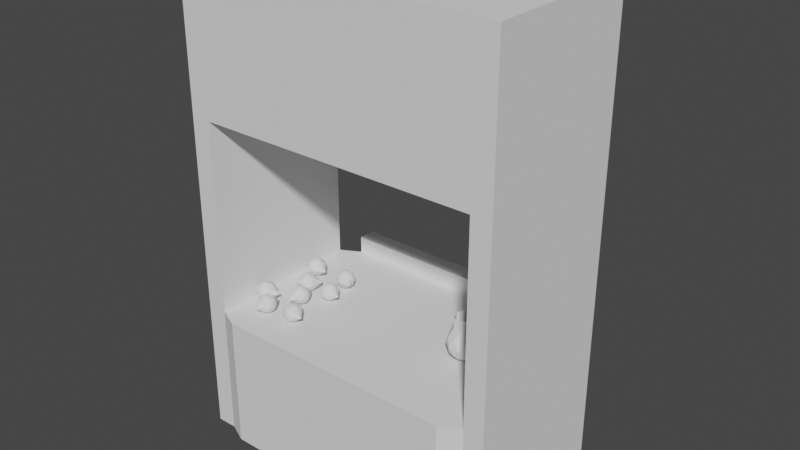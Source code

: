 # Source: lemonadeStand.blend  (saved by Blender 2.83.19; exported with 4.5.12 LTS)
import bpy
from mathutils import Matrix  # noqa: F401  (used for matrix-valued properties, if any)

bpy.ops.wm.read_factory_settings(use_empty=True)
scene = bpy.context.scene
scene.name = 'Scene'

# ---- collections
col_collection = bpy.data.collections.new('Collection'); scene.collection.children.link(col_collection)

# ---- world
world_world = bpy.data.worlds.new('World'); scene.world = world_world
world_world.use_nodes = True; world_world.node_tree.nodes.clear()
_N = world_world.node_tree.nodes; _L = world_world.node_tree.links
n0 = _N.new('ShaderNodeOutputWorld'); n0.name = 'World Output'; n0.location = (300, 300)
n1 = _N.new('ShaderNodeBackground'); n1.name = 'Background'; n1.location = (10, 300)
n1.inputs[0].default_value = (0.05088, 0.05088, 0.05088, 1.0)
_L.new(n1.outputs[0], n0.inputs[0])
n0.is_active_output = True
world_world.color = (0.05088, 0.05088, 0.05088)
world_world.use_sun_shadow = False
world_world.sun_shadow_jitter_overblur = 0.0

# ---- meshes
me_cube_001 = bpy.data.meshes.new('Cube.001')
me_cube_001.from_pydata([(-2.001, -1.0, -1.0), (-2.001, -1.0, 0.6591), (-2.001, 1.0, -1.0), (-2.001, 1.0, 0.6591), (1.991, -1.0, -1.0), (1.991, -1.0, 0.6591), (1.991, 1.0, -1.0), (1.991, 1.0, 0.6591), (-0.004632, 1.135, -1.0), (-0.004632, 1.135, 0.6591), (-0.004632, -1.115, -1.0), (-0.004632, -1.115, 0.6591), (0.9934, 1.135, 0.6591), (0.9934, -1.115, -1.0), (0.9934, 1.135, -1.0), (0.9934, -1.115, 0.6591), (1.492, 1.135, 0.6591), (1.492, -1.115, -1.0), (1.492, 1.135, -1.0), (1.492, -1.115, 0.6591), (-1.003, 1.135, -1.0), (-1.003, -1.115, 0.6591), (-1.003, 1.135, 0.6591), (-1.003, -1.115, -1.0), (-1.502, 1.135, -1.0), (-1.502, -1.115, 0.6591), (-1.502, 1.135, 0.6591), (-1.502, -1.115, -1.0), (1.742, 1.0, 0.6591), (1.742, -1.0, -1.0), (1.742, 1.0, -1.0), (1.742, -1.0, 0.6591), (-1.751, 1.0, -1.0), (-1.751, -1.0, 0.6591), (-1.751, 1.0, 0.6591), (-1.751, -1.0, -1.0), (-2.001, 0.0, -1.0), (-2.001, 0.0, 0.6591), (1.991, 0.0, -1.0), (1.991, 0.0, 0.6591), (-0.004632, 0.0, 0.6591), (-0.004632, 0.0, -1.0), (0.9934, 0.0, 0.6591), (0.9934, 0.0, -1.0), (1.492, 0.0, 0.6591), (1.492, 0.0, -1.0), (-1.003, 0.0, -1.0), (-1.003, 0.0, 0.6591), (-1.502, 0.0, -1.0), (-1.502, 0.0, 0.6591), (1.742, 0.0, 0.6591), (1.742, 0.0, -1.0), (-1.751, 0.0, -1.0), (-1.751, 0.0, 0.6591), (-2.001, 0.5036, 0.6591), (1.991, 0.5036, -1.0), (-2.001, 0.5036, -1.0), (1.991, 0.5036, 0.6591), (-0.004632, 0.5036, 0.6591), (-0.004632, 0.5036, -1.0), (0.9934, 0.5036, 0.6591), (0.9934, 0.5036, -1.0), (1.492, 0.5036, 0.6591), (1.492, 0.5036, -1.0), (-1.003, 0.5036, -1.0), (-1.003, 0.5036, 0.6591), (-1.502, 0.5036, -1.0), (-1.502, 0.5036, 0.6591), (1.742, 0.5036, 0.6591), (1.742, 0.5036, -1.0), (-1.751, 0.5036, -1.0), (-1.751, 0.5036, 0.6591), (-2.001, 0.7518, 0.6591), (1.991, 0.7518, -1.0), (-2.001, 0.7518, -1.0), (1.991, 0.7518, 0.6591), (-0.004632, 0.7518, 0.6591), (-0.004632, 0.7518, -1.0), (0.9934, 0.7518, 0.6591), (0.9934, 0.7518, -1.0), (1.492, 0.7518, 0.6591), (1.492, 0.7518, -1.0), (-1.003, 0.7518, -1.0), (-1.003, 0.7518, 0.6591), (-1.502, 0.7518, -1.0), (-1.502, 0.7518, 0.6591), (1.742, 0.7518, 0.6591), (1.742, 0.7518, -1.0), (-1.751, 0.7518, -1.0), (-1.751, 0.7518, 0.6591), (-2.001, -0.5, -1.0), (1.991, -0.5, 0.6591), (-0.004632, -0.5, 0.6591), (-0.004632, -0.5, -1.0), (0.9934, -0.5, 0.6591), (0.9934, -0.5, -1.0), (1.492, -0.5, 0.6591), (1.492, -0.5, -1.0), (-1.003, -0.5, -1.0), (-1.003, -0.5, 0.6591), (-1.502, -0.5, -1.0), (-1.502, -0.5, 0.6591), (1.742, -0.5, 0.6591), (1.742, -0.5, -1.0), (-1.751, -0.5, -1.0), (-1.751, -0.5, 0.6591), (-2.001, -0.5, 0.6591), (1.991, -0.5, -1.0), (-2.001, -0.75, -1.0), (1.991, -0.75, 0.6591), (-0.004632, -0.75, 0.6591), (-0.004632, -0.75, -1.0), (0.9934, -0.75, 0.6591), (0.9934, -0.75, -1.0), (1.492, -0.75, 0.6591), (1.492, -0.75, -1.0), (-1.003, -0.75, -1.0), (-1.003, -0.75, 0.6591), (-1.502, -0.75, -1.0), (-1.502, -0.75, 0.6591), (1.742, -0.75, 0.6591), (1.742, -0.75, -1.0), (-1.751, -0.75, -1.0), (-1.751, -0.75, 0.6591), (-2.001, -0.75, 0.6591), (1.991, -0.75, -1.0), (-2.001, 0.7518, 3.056), (-2.001, 1.0, 3.056), (1.742, 1.0, 3.056), (1.991, 1.0, 3.056), (1.991, -0.75, 3.056), (1.991, -1.0, 3.056), (-1.751, -1.0, 3.056), (-2.001, -1.0, 3.056), (1.742, -1.0, 3.056), (1.742, -0.75, 3.056), (-1.751, 1.0, 3.056), (-1.751, -0.75, 3.056), (1.991, 0.7518, 3.056), (1.742, 0.7518, 3.056), (-1.751, 0.7518, 3.056), (-2.001, -0.75, 3.056), (0.9934, 1.348, -1.0), (-0.004632, 1.348, -1.0), (1.742, 1.0, 4.88), (-2.001, 1.0, 4.88), (-2.001, 0.7518, 4.88), (1.492, 1.348, -1.0), (1.492, 1.348, 0.6591), (-1.003, 1.348, -1.0), (-1.502, 1.348, 0.6591), (-1.502, 1.348, -1.0), (-1.003, 1.135, 0.873), (-0.004632, 1.135, 0.873), (0.9934, 1.135, 0.873), (0.9934, 1.348, 0.873), (-1.003, 1.348, 0.873), (1.492, 1.135, 0.873), (-1.502, 1.135, 0.873), (-0.004632, 1.348, 0.873), (1.492, 1.348, 0.873), (-1.502, 1.348, 0.873), (1.991, 1.0, 4.88), (1.991, -0.75, 4.88), (1.991, -1.0, 4.88), (-1.751, -1.0, 4.88), (-2.001, -1.0, 4.88), (1.742, -1.0, 4.88), (1.742, -0.75, 4.88), (-1.751, 1.0, 4.88), (-1.751, -0.75, 4.88), (1.991, 0.7518, 4.88), (1.742, 0.7518, 4.88), (-1.751, 0.7518, 4.88), (-2.001, -0.75, 4.88)], [], [(138, 129, 162, 171), (30, 28, 7, 6), (136, 127, 145, 169), (35, 33, 1, 0), (121, 125, 4, 29), (3, 72, 126, 127), (112, 110, 11, 15), (116, 111, 10, 23), (162, 144, 172, 171), (128, 139, 140, 136), (169, 145, 146, 173), (114, 112, 15, 19), (111, 113, 13, 10), (20, 24, 151, 149), (120, 114, 19, 31), (29, 31, 19, 17), (113, 115, 17, 13), (118, 116, 23, 27), (110, 117, 21, 11), (163, 168, 167, 164), (122, 118, 27, 35), (32, 34, 26, 24), (117, 119, 25, 21), (170, 174, 166, 165), (4, 5, 31, 29), (137, 123, 89, 140), (115, 121, 29, 17), (18, 16, 28, 30), (2, 3, 34, 32), (108, 122, 35, 0), (119, 123, 33, 25), (27, 25, 33, 35), (67, 71, 53, 49), (56, 70, 52, 36), (63, 69, 51, 45), (57, 68, 50, 39), (65, 67, 49, 47), (70, 66, 48, 52), (58, 65, 47, 40), (66, 64, 46, 48), (61, 63, 45, 43), (68, 62, 44, 50), (59, 61, 43, 41), (62, 60, 42, 44), (64, 59, 41, 46), (60, 58, 40, 42), (71, 54, 37, 53), (69, 55, 38, 51), (132, 137, 135, 134), (127, 126, 146, 145), (137, 141, 126, 140), (87, 73, 55, 69), (89, 72, 54, 71), (78, 76, 58, 60), (82, 77, 59, 64), (80, 78, 60, 62), (77, 79, 61, 59), (86, 80, 62, 68), (79, 81, 63, 61), (84, 82, 64, 66), (76, 83, 65, 58), (88, 84, 66, 70), (83, 85, 67, 65), (75, 86, 68, 57), (81, 87, 69, 63), (74, 88, 70, 56), (85, 89, 71, 67), (137, 140, 139, 135), (26, 34, 89, 85), (2, 32, 88, 74), (18, 30, 87, 81), (89, 34, 136, 140), (22, 26, 85, 83), (32, 24, 84, 88), (9, 22, 83, 76), (24, 20, 82, 84), (14, 18, 81, 79), (28, 16, 80, 86), (8, 14, 79, 77), (16, 12, 78, 80), (20, 8, 77, 82), (12, 9, 76, 78), (124, 141, 126, 72), (30, 6, 73, 87), (16, 18, 147, 148, 160, 157), (129, 128, 144, 162), (49, 53, 105, 101), (36, 52, 104, 90), (45, 51, 103, 97), (39, 50, 102, 91), (47, 49, 101, 99), (52, 48, 100, 104), (40, 47, 99, 92), (48, 46, 98, 100), (43, 45, 97, 95), (50, 44, 96, 102), (41, 43, 95, 93), (44, 42, 94, 96), (46, 41, 93, 98), (42, 40, 92, 94), (53, 37, 106, 105), (51, 38, 107, 103), (141, 133, 166, 174), (109, 5, 4, 125, 107, 38, 55, 73, 6, 7, 75, 57, 39, 91), (101, 105, 123, 119), (90, 104, 122, 108), (97, 103, 121, 115), (91, 102, 120, 109), (99, 101, 119, 117), (104, 100, 118, 122), (92, 99, 117, 110), (100, 98, 116, 118), (95, 97, 115, 113), (102, 96, 114, 120), (93, 95, 113, 111), (96, 94, 112, 114), (98, 93, 111, 116), (94, 92, 110, 112), (105, 106, 124, 123), (103, 107, 125, 121), (130, 135, 139, 138), (163, 130, 138, 171), (144, 128, 136, 169), (131, 130, 163, 164), (75, 7, 129, 138), (34, 3, 127, 136), (31, 5, 131, 134), (1, 33, 132, 133), (130, 109, 75, 138), (7, 28, 128, 129), (120, 31, 134, 135), (120, 135, 139, 86), (124, 1, 133, 141), (28, 86, 139, 128), (33, 123, 137, 132), (5, 109, 130, 131), (12, 16, 157, 154), (15, 11, 21, 25, 27, 23, 10, 13, 17, 19), (72, 3, 2, 74, 56, 36, 90, 108, 0, 1, 124, 106, 37, 54), (18, 14, 142, 147), (14, 8, 143, 142), (8, 20, 149, 143), (26, 158, 161, 150, 151, 24), (22, 9, 153, 152), (9, 12, 154, 153), (158, 152, 153, 154, 157, 160, 155, 159, 156, 161), (26, 22, 152, 158), (156, 159, 155, 160, 148, 147, 142, 143, 149, 151, 150, 161), (141, 174, 146, 126), (174, 170, 173, 146), (173, 170, 168, 172), (168, 163, 171, 172), (137, 170, 168, 135), (170, 165, 167, 168), (139, 172, 173, 140), (172, 144, 169, 173), (132, 134, 131, 164, 167, 165, 166, 133), (109, 120, 86, 75), (123, 124, 72, 89)])
_uv = me_cube_001.uv_layers.new(name='UVMap')
_uv.uv.foreach_set('vector', [0.625, 0.531, 0.625, 0.5, 0.625, 0.5, 0.625, 0.531, 0.375, 0.4844, 0.625, 0.4844, 0.625, 0.5, 0.375, 0.5, 0.625, 0.2656, 0.625, 0.25, 0.625, 0.25, 0.625, 0.2656, 0.375, 0.9844, 0.625, 0.9844, 0.625, 1.0, 0.375, 1.0, 0.3594, 0.7188, 0.375, 0.7188, 0.375, 0.75, 0.3594, 0.75, 0.625, 0.25, 0.625, 0.219, 0.625, 0.219, 0.625, 0.25, 0.6875, 0.7188, 0.75, 0.7188, 0.75, 0.75, 0.6875, 0.75, 0.1875, 0.7188, 0.25, 0.7188, 0.25, 0.75, 0.1875, 0.75, 0.625, 0.5, 0.6406, 0.5, 0.6406, 0.531, 0.625, 0.531, 0.6406, 0.5, 0.6406, 0.531, 0.8594, 0.531, 0.8594, 0.5, 0.8594, 0.5, 0.875, 0.5, 0.875, 0.531, 0.8594, 0.531, 0.6562, 0.7188, 0.6875, 0.7188, 0.6875, 0.75, 0.6562, 0.75, 0.25, 0.7188, 0.3125, 0.7188, 0.3125, 0.75, 0.25, 0.75, 0.1875, 0.5, 0.1562, 0.5, 0.1562, 0.5, 0.1875, 0.5, 0.6406, 0.7188, 0.6562, 0.7188, 0.6562, 0.75, 0.6406, 0.75, 0.375, 0.7656, 0.625, 0.7656, 0.625, 0.7812, 0.375, 0.7812, 0.3125, 0.7188, 0.3438, 0.7188, 0.3438, 0.75, 0.3125, 0.75, 0.1562, 0.7188, 0.1875, 0.7188, 0.1875, 0.75, 0.1562, 0.75, 0.75, 0.7188, 0.8125, 0.7188, 0.8125, 0.75, 0.75, 0.75, 0.625, 0.7188, 0.6406, 0.7188, 0.6406, 0.75, 0.625, 0.75, 0.1406, 0.7188, 0.1562, 0.7188, 0.1562, 0.75, 0.1406, 0.75, 0.375, 0.2656, 0.625, 0.2656, 0.625, 0.2812, 0.375, 0.2812, 0.8125, 0.7188, 0.8438, 0.7188, 0.8438, 0.75, 0.8125, 0.75, 0.8594, 0.7188, 0.875, 0.7188, 0.875, 0.75, 0.8594, 0.75, 0.375, 0.75, 0.625, 0.75, 0.625, 0.7656, 0.375, 0.7656, 0.8594, 0.7188, 0.8594, 0.7188, 0.8594, 0.531, 0.8594, 0.531, 0.3438, 0.7188, 0.3594, 0.7188, 0.3594, 0.75, 0.3438, 0.75, 0.375, 0.4688, 0.625, 0.4688, 0.625, 0.4844, 0.375, 0.4844, 0.375, 0.25, 0.625, 0.25, 0.625, 0.2656, 0.375, 0.2656, 0.125, 0.7188, 0.1406, 0.7188, 0.1406, 0.75, 0.125, 0.75, 0.8438, 0.7188, 0.8594, 0.7188, 0.8594, 0.75, 0.8438, 0.75, 0.375, 0.9688, 0.625, 0.9688, 0.625, 0.9844, 0.375, 0.9844, 0.8438, 0.5621, 0.8594, 0.5621, 0.8594, 0.625, 0.8438, 0.625, 0.125, 0.5621, 0.1406, 0.5621, 0.1406, 0.625, 0.125, 0.625, 0.3438, 0.5621, 0.3594, 0.5621, 0.3594, 0.625, 0.3438, 0.625, 0.625, 0.5621, 0.6406, 0.5621, 0.6406, 0.625, 0.625, 0.625, 0.8125, 0.5621, 0.8438, 0.5621, 0.8438, 0.625, 0.8125, 0.625, 0.1406, 0.5621, 0.1562, 0.5621, 0.1562, 0.625, 0.1406, 0.625, 0.75, 0.5621, 0.8125, 0.5621, 0.8125, 0.625, 0.75, 0.625, 0.1562, 0.5621, 0.1875, 0.5621, 0.1875, 0.625, 0.1562, 0.625, 0.3125, 0.5621, 0.3438, 0.5621, 0.3438, 0.625, 0.3125, 0.625, 0.6406, 0.5621, 0.6562, 0.5621, 0.6562, 0.625, 0.6406, 0.625, 0.25, 0.5621, 0.3125, 0.5621, 0.3125, 0.625, 0.25, 0.625, 0.6562, 0.5621, 0.6875, 0.5621, 0.6875, 0.625, 0.6562, 0.625, 0.1875, 0.5621, 0.25, 0.5621, 0.25, 0.625, 0.1875, 0.625, 0.6875, 0.5621, 0.75, 0.5621, 0.75, 0.625, 0.6875, 0.625, 0.8594, 0.5621, 0.875, 0.5621, 0.875, 0.625, 0.8594, 0.625, 0.3594, 0.5621, 0.375, 0.5621, 0.375, 0.625, 0.3594, 0.625, 0.8594, 0.75, 0.8594, 0.7188, 0.6406, 0.7188, 0.6406, 0.75, 0.625, 0.25, 0.625, 0.219, 0.625, 0.219, 0.625, 0.25, 0.8594, 0.7188, 0.875, 0.7188, 0.875, 0.531, 0.8594, 0.531, 0.3594, 0.531, 0.375, 0.531, 0.375, 0.5621, 0.3594, 0.5621, 0.8594, 0.531, 0.875, 0.531, 0.875, 0.5621, 0.8594, 0.5621, 0.6875, 0.531, 0.75, 0.531, 0.75, 0.5621, 0.6875, 0.5621, 0.1875, 0.531, 0.25, 0.531, 0.25, 0.5621, 0.1875, 0.5621, 0.6562, 0.531, 0.6875, 0.531, 0.6875, 0.5621, 0.6562, 0.5621, 0.25, 0.531, 0.3125, 0.531, 0.3125, 0.5621, 0.25, 0.5621, 0.6406, 0.531, 0.6562, 0.531, 0.6562, 0.5621, 0.6406, 0.5621, 0.3125, 0.531, 0.3438, 0.531, 0.3438, 0.5621, 0.3125, 0.5621, 0.1562, 0.531, 0.1875, 0.531, 0.1875, 0.5621, 0.1562, 0.5621, 0.75, 0.531, 0.8125, 0.531, 0.8125, 0.5621, 0.75, 0.5621, 0.1406, 0.531, 0.1562, 0.531, 0.1562, 0.5621, 0.1406, 0.5621, 0.8125, 0.531, 0.8438, 0.531, 0.8438, 0.5621, 0.8125, 0.5621, 0.625, 0.531, 0.6406, 0.531, 0.6406, 0.5621, 0.625, 0.5621, 0.3438, 0.531, 0.3594, 0.531, 0.3594, 0.5621, 0.3438, 0.5621, 0.125, 0.531, 0.1406, 0.531, 0.1406, 0.5621, 0.125, 0.5621, 0.8438, 0.531, 0.8594, 0.531, 0.8594, 0.5621, 0.8438, 0.5621, 0.8594, 0.7188, 0.8594, 0.531, 0.6406, 0.531, 0.6406, 0.7188, 0.8438, 0.5, 0.8594, 0.5, 0.8594, 0.531, 0.8438, 0.531, 0.125, 0.5, 0.1406, 0.5, 0.1406, 0.531, 0.125, 0.531, 0.3438, 0.5, 0.3594, 0.5, 0.3594, 0.531, 0.3438, 0.531, 0.8594, 0.531, 0.8594, 0.5, 0.8594, 0.5, 0.8594, 0.531, 0.8125, 0.5, 0.8438, 0.5, 0.8438, 0.531, 0.8125, 0.531, 0.1406, 0.5, 0.1562, 0.5, 0.1562, 0.531, 0.1406, 0.531, 0.75, 0.5, 0.8125, 0.5, 0.8125, 0.531, 0.75, 0.531, 0.1562, 0.5, 0.1875, 0.5, 0.1875, 0.531, 0.1562, 0.531, 0.3125, 0.5, 0.3438, 0.5, 0.3438, 0.531, 0.3125, 0.531, 0.6406, 0.5, 0.6562, 0.5, 0.6562, 0.531, 0.6406, 0.531, 0.25, 0.5, 0.3125, 0.5, 0.3125, 0.531, 0.25, 0.531, 0.6562, 0.5, 0.6875, 0.5, 0.6875, 0.531, 0.6562, 0.531, 0.1875, 0.5, 0.25, 0.5, 0.25, 0.531, 0.1875, 0.531, 0.6875, 0.5, 0.75, 0.5, 0.75, 0.531, 0.6875, 0.531, 0.625, 0.03125, 0.625, 0.03125, 0.625, 0.219, 0.625, 0.219, 0.3594, 0.5, 0.375, 0.5, 0.375, 0.531, 0.3594, 0.531, 0.625, 0.4688, 0.375, 0.4688, 0.375, 0.4688, 0.625, 0.4688, 0.625, 0.4688, 0.625, 0.4688, 0.625, 0.5, 0.625, 0.4844, 0.625, 0.4844, 0.625, 0.5, 0.8438, 0.625, 0.8594, 0.625, 0.8594, 0.6875, 0.8438, 0.6875, 0.125, 0.625, 0.1406, 0.625, 0.1406, 0.6875, 0.125, 0.6875, 0.3438, 0.625, 0.3594, 0.625, 0.3594, 0.6875, 0.3438, 0.6875, 0.625, 0.625, 0.6406, 0.625, 0.6406, 0.6875, 0.625, 0.6875, 0.8125, 0.625, 0.8438, 0.625, 0.8438, 0.6875, 0.8125, 0.6875, 0.1406, 0.625, 0.1562, 0.625, 0.1562, 0.6875, 0.1406, 0.6875, 0.75, 0.625, 0.8125, 0.625, 0.8125, 0.6875, 0.75, 0.6875, 0.1562, 0.625, 0.1875, 0.625, 0.1875, 0.6875, 0.1562, 0.6875, 0.3125, 0.625, 0.3438, 0.625, 0.3438, 0.6875, 0.3125, 0.6875, 0.6406, 0.625, 0.6562, 0.625, 0.6562, 0.6875, 0.6406, 0.6875, 0.25, 0.625, 0.3125, 0.625, 0.3125, 0.6875, 0.25, 0.6875, 0.6562, 0.625, 0.6875, 0.625, 0.6875, 0.6875, 0.6562, 0.6875, 0.1875, 0.625, 0.25, 0.625, 0.25, 0.6875, 0.1875, 0.6875, 0.6875, 0.625, 0.75, 0.625, 0.75, 0.6875, 0.6875, 0.6875, 0.8594, 0.625, 0.875, 0.625, 0.875, 0.6875, 0.8594, 0.6875, 0.3594, 0.625, 0.375, 0.625, 0.375, 0.6875, 0.3594, 0.6875, 0.625, 0.03125, 0.625, 0.0, 0.625, 0.0, 0.625, 0.03125, 0.625, 0.7188, 0.625, 0.75, 0.375, 0.75, 0.375, 0.7188, 0.375, 0.6875, 0.375, 0.625, 0.375, 0.5621, 0.375, 0.531, 0.375, 0.5, 0.625, 0.5, 0.625, 0.531, 0.625, 0.5621, 0.625, 0.625, 0.625, 0.6875, 0.8438, 0.6875, 0.8594, 0.6875, 0.8594, 0.7188, 0.8438, 0.7188, 0.125, 0.6875, 0.1406, 0.6875, 0.1406, 0.7188, 0.125, 0.7188, 0.3438, 0.6875, 0.3594, 0.6875, 0.3594, 0.7188, 0.3438, 0.7188, 0.625, 0.6875, 0.6406, 0.6875, 0.6406, 0.7188, 0.625, 0.7188, 0.8125, 0.6875, 0.8438, 0.6875, 0.8438, 0.7188, 0.8125, 0.7188, 0.1406, 0.6875, 0.1562, 0.6875, 0.1562, 0.7188, 0.1406, 0.7188, 0.75, 0.6875, 0.8125, 0.6875, 0.8125, 0.7188, 0.75, 0.7188, 0.1562, 0.6875, 0.1875, 0.6875, 0.1875, 0.7188, 0.1562, 0.7188, 0.3125, 0.6875, 0.3438, 0.6875, 0.3438, 0.7188, 0.3125, 0.7188, 0.6406, 0.6875, 0.6562, 0.6875, 0.6562, 0.7188, 0.6406, 0.7188, 0.25, 0.6875, 0.3125, 0.6875, 0.3125, 0.7188, 0.25, 0.7188, 0.6562, 0.6875, 0.6875, 0.6875, 0.6875, 0.7188, 0.6562, 0.7188, 0.1875, 0.6875, 0.25, 0.6875, 0.25, 0.7188, 0.1875, 0.7188, 0.6875, 0.6875, 0.75, 0.6875, 0.75, 0.7188, 0.6875, 0.7188, 0.8594, 0.6875, 0.875, 0.6875, 0.875, 0.7188, 0.8594, 0.7188, 0.3594, 0.6875, 0.375, 0.6875, 0.375, 0.7188, 0.3594, 0.7188, 0.625, 0.7188, 0.6406, 0.7188, 0.6406, 0.531, 0.625, 0.531, 0.625, 0.7188, 0.625, 0.7188, 0.625, 0.531, 0.625, 0.531, 0.625, 0.4844, 0.625, 0.4844, 0.625, 0.2656, 0.625, 0.2656, 0.625, 0.75, 0.625, 0.7188, 0.625, 0.7188, 0.625, 0.75, 0.625, 0.531, 0.625, 0.5, 0.625, 0.5, 0.625, 0.531, 0.625, 0.2656, 0.625, 0.25, 0.625, 0.25, 0.625, 0.2656, 0.625, 0.7656, 0.625, 0.75, 0.625, 0.75, 0.625, 0.7656, 0.625, 1.0, 0.625, 0.9844, 0.625, 0.9844, 0.625, 1.0, 0.625, 0.7188, 0.625, 0.7188, 0.625, 0.531, 0.625, 0.531, 0.625, 0.5, 0.625, 0.4844, 0.625, 0.4844, 0.625, 0.5, 0.6406, 0.7188, 0.6406, 0.75, 0.6406, 0.75, 0.6406, 0.7188, 0.6406, 0.7188, 0.6406, 0.7188, 0.6406, 0.531, 0.6406, 0.531, 0.625, 0.03125, 0.625, 0.0, 0.625, 0.0, 0.625, 0.03125, 0.6406, 0.5, 0.6406, 0.531, 0.6406, 0.531, 0.6406, 0.5, 0.8594, 0.75, 0.8594, 0.7188, 0.8594, 0.7188, 0.8594, 0.75, 0.625, 0.75, 0.625, 0.7188, 0.625, 0.7188, 0.625, 0.75, 0.6875, 0.5, 0.6562, 0.5, 0.6562, 0.5, 0.6875, 0.5, 0.625, 0.8125, 0.625, 0.875, 0.625, 0.9375, 0.625, 0.9688, 0.375, 0.9688, 0.375, 0.9375, 0.375, 0.875, 0.375, 0.8125, 0.375, 0.7812, 0.625, 0.7812, 0.625, 0.219, 0.625, 0.25, 0.375, 0.25, 0.375, 0.219, 0.375, 0.1879, 0.375, 0.125, 0.375, 0.0625, 0.375, 0.03125, 0.375, 0.0, 0.625, 0.0, 0.625, 0.03125, 0.625, 0.0625, 0.625, 0.125, 0.625, 0.1879, 0.3438, 0.5, 0.3125, 0.5, 0.3125, 0.5, 0.3438, 0.5, 0.3125, 0.5, 0.25, 0.5, 0.25, 0.5, 0.3125, 0.5, 0.25, 0.5, 0.1875, 0.5, 0.1875, 0.5, 0.25, 0.5, 0.625, 0.2812, 0.625, 0.2812, 0.625, 0.2812, 0.625, 0.2812, 0.375, 0.2812, 0.375, 0.2812, 0.8125, 0.5, 0.75, 0.5, 0.75, 0.5, 0.8125, 0.5, 0.75, 0.5, 0.6875, 0.5, 0.6875, 0.5, 0.75, 0.5, 0.8438, 0.5, 0.8125, 0.5, 0.75, 0.5, 0.6875, 0.5, 0.6562, 0.5, 0.6562, 0.5, 0.6875, 0.5, 0.75, 0.5, 0.8125, 0.5, 0.8438, 0.5, 0.8438, 0.5, 0.8125, 0.5, 0.8125, 0.5, 0.8438, 0.5, 0.625, 0.3125, 0.625, 0.375, 0.625, 0.4375, 0.625, 0.4688, 0.625, 0.4688, 0.375, 0.4688, 0.375, 0.4375, 0.375, 0.375, 0.375, 0.3125, 0.375, 0.2812, 0.625, 0.2812, 0.625, 0.2812, 0.625, 0.03125, 0.625, 0.03125, 0.625, 0.219, 0.625, 0.219, 0.875, 0.7188, 0.8594, 0.7188, 0.8594, 0.531, 0.875, 0.531, 0.8594, 0.531, 0.8594, 0.7188, 0.6406, 0.7188, 0.6406, 0.531, 0.6406, 0.7188, 0.625, 0.7188, 0.625, 0.531, 0.6406, 0.531, 0.8594, 0.7188, 0.8594, 0.7188, 0.6406, 0.7188, 0.6406, 0.7188, 0.8594, 0.7188, 0.8594, 0.75, 0.6406, 0.75, 0.6406, 0.7188, 0.6406, 0.531, 0.6406, 0.531, 0.8594, 0.531, 0.8594, 0.531, 0.6406, 0.531, 0.6406, 0.5, 0.8594, 0.5, 0.8594, 0.531, 0.625, 0.9844, 0.625, 0.7656, 0.625, 0.75, 0.625, 0.75, 0.625, 0.7656, 0.625, 0.9844, 0.625, 1.0, 0.625, 1.0, 0.625, 0.7188, 0.6406, 0.7188, 0.6406, 0.531, 0.625, 0.531, 0.8594, 0.7188, 0.875, 0.7188, 0.875, 0.531, 0.8594, 0.531])
me_cube_001.use_remesh_fix_poles = True
me_cube_001.use_remesh_preserve_attributes = False
me_cube_001.use_mirror_vertex_groups = False
me_cube_001.update()
me_cube_003 = bpy.data.meshes.new('Cube.003')
me_cube_003.from_pydata([(-1.747, 1.0, -1.0), (-1.747, 1.0, 1.0), (1.738, 1.0, -1.0), (1.738, 1.0, 1.0)], [], [(0, 1, 3, 2)])
_uv = me_cube_003.uv_layers.new(name='UVMap')
_uv.uv.foreach_set('vector', [0.375, 0.25, 0.625, 0.25, 0.625, 0.5, 0.375, 0.5])
me_cube_003.use_remesh_fix_poles = True
me_cube_003.use_remesh_preserve_attributes = False
me_cube_003.use_mirror_vertex_groups = False
me_cube_003.update()
me_icosphere = bpy.data.meshes.new('Icosphere')
me_icosphere.from_pydata([(0.0, 0.0, -1.0), (0.7236, -0.5257, -0.4472), (-0.2764, -0.8506, -0.4472), (-0.8944, 0.0, -0.4472), (-0.2764, 0.8506, -0.4472), (0.7236, 0.5257, -0.4472), (0.2764, -0.8506, 0.4472), (-0.7236, -0.5257, 0.4472), (-0.7236, 0.5257, 0.4472), (0.2764, 0.8506, 0.4472), (0.8944, 0.0, 0.4472), (0.0, 0.0, 1.0), (-0.1625, -0.5, -0.8507), (0.4253, -0.309, -0.8507), (0.2629, -0.809, -0.5257), (0.8506, 0.0, -0.5257), (0.4253, 0.309, -0.8507), (-0.5257, 0.0, -0.8507), (-0.6882, -0.5, -0.5257), (-0.1625, 0.5, -0.8507), (-0.6882, 0.5, -0.5257), (0.2629, 0.809, -0.5257), (1.499, -0.309, 0.0), (0.9511, 0.309, 0.0), (0.0, -1.0, 0.0), (0.5878, -0.809, 0.0), (-0.9511, -0.309, 0.0), (-0.5878, -0.809, 0.0), (-0.5878, 0.809, 0.0), (-1.313, 0.309, 0.0), (0.5878, 0.809, 0.0), (0.0, 1.0, 0.0), (0.6882, -0.5, 0.5257), (-0.2629, -0.809, 0.5257), (-0.8506, 0.0, 0.5257), (-0.2629, 0.809, 0.5257), (0.6882, 0.5, 0.5257), (0.1625, -0.5, 0.8507), (0.5257, 0.0, 0.8507), (-0.4253, -0.309, 0.8507), (-0.4253, 0.309, 0.8507), (0.1625, 0.5, 0.8507)], [], [(0, 13, 12), (1, 13, 15), (0, 12, 17), (0, 17, 19), (0, 19, 16), (1, 15, 22), (2, 14, 24), (3, 18, 26), (4, 20, 28), (5, 21, 30), (1, 22, 25), (2, 24, 27), (3, 26, 29), (4, 28, 31), (5, 30, 23), (6, 32, 37), (7, 33, 39), (8, 34, 40), (9, 35, 41), (10, 36, 38), (38, 41, 11), (38, 36, 41), (36, 9, 41), (41, 40, 11), (41, 35, 40), (35, 8, 40), (40, 39, 11), (40, 34, 39), (34, 7, 39), (39, 37, 11), (39, 33, 37), (33, 6, 37), (37, 38, 11), (37, 32, 38), (32, 10, 38), (23, 36, 10), (23, 30, 36), (30, 9, 36), (31, 35, 9), (31, 28, 35), (28, 8, 35), (29, 34, 8), (29, 26, 34), (26, 7, 34), (27, 33, 7), (27, 24, 33), (24, 6, 33), (25, 32, 6), (25, 22, 32), (22, 10, 32), (30, 31, 9), (30, 21, 31), (21, 4, 31), (28, 29, 8), (28, 20, 29), (20, 3, 29), (26, 27, 7), (26, 18, 27), (18, 2, 27), (24, 25, 6), (24, 14, 25), (14, 1, 25), (22, 23, 10), (22, 15, 23), (15, 5, 23), (16, 21, 5), (16, 19, 21), (19, 4, 21), (19, 20, 4), (19, 17, 20), (17, 3, 20), (17, 18, 3), (17, 12, 18), (12, 2, 18), (15, 16, 5), (15, 13, 16), (13, 0, 16), (12, 14, 2), (12, 13, 14), (13, 1, 14)])
_uv = me_icosphere.uv_layers.new(name='UVMap')
_uv.uv.foreach_set('vector', [0.8182, 0.0, 0.7727, 0.07873, 0.8636, 0.07873, 0.7273, 0.1575, 0.6818, 0.07873, 0.6364, 0.1575, 0.09091, 0.0, 0.04545, 0.07873, 0.1364, 0.07873, 0.2727, 0.0, 0.2273, 0.07873, 0.3182, 0.07873, 0.4545, 0.0, 0.4091, 0.07873, 0.5, 0.07873, 0.7273, 0.1575, 0.6364, 0.1575, 0.6818, 0.2362, 0.9091, 0.1575, 0.8182, 0.1575, 0.8636, 0.2362, 0.1818, 0.1575, 0.09091, 0.1575, 0.1364, 0.2362, 0.3636, 0.1575, 0.2727, 0.1575, 0.3182, 0.2362, 0.5455, 0.1575, 0.4545, 0.1575, 0.5, 0.2362, 0.7273, 0.1575, 0.6818, 0.2362, 0.7727, 0.2362, 0.9091, 0.1575, 0.8636, 0.2362, 0.9545, 0.2362, 0.1818, 0.1575, 0.1364, 0.2362, 0.2273, 0.2362, 0.3636, 0.1575, 0.3182, 0.2362, 0.4091, 0.2362, 0.5455, 0.1575, 0.5, 0.2362, 0.5909, 0.2362, 0.8182, 0.3149, 0.7273, 0.3149, 0.7727, 0.3937, 1.0, 0.3149, 0.9091, 0.3149, 0.9545, 0.3937, 0.2727, 0.3149, 0.1818, 0.3149, 0.2273, 0.3937, 0.4545, 0.3149, 0.3636, 0.3149, 0.4091, 0.3937, 0.6364, 0.3149, 0.5455, 0.3149, 0.5909, 0.3937, 0.5909, 0.3937, 0.5, 0.3937, 0.5455, 0.4724, 0.5909, 0.3937, 0.5455, 0.3149, 0.5, 0.3937, 0.5455, 0.3149, 0.4545, 0.3149, 0.5, 0.3937, 0.4091, 0.3937, 0.3182, 0.3937, 0.3636, 0.4724, 0.4091, 0.3937, 0.3636, 0.3149, 0.3182, 0.3937, 0.3636, 0.3149, 0.2727, 0.3149, 0.3182, 0.3937, 0.2273, 0.3937, 0.1364, 0.3937, 0.1818, 0.4724, 0.2273, 0.3937, 0.1818, 0.3149, 0.1364, 0.3937, 0.1818, 0.3149, 0.09091, 0.3149, 0.1364, 0.3937, 0.9545, 0.3937, 0.8636, 0.3937, 0.9091, 0.4724, 0.9545, 0.3937, 0.9091, 0.3149, 0.8636, 0.3937, 0.9091, 0.3149, 0.8182, 0.3149, 0.8636, 0.3937, 0.7727, 0.3937, 0.6818, 0.3937, 0.7273, 0.4724, 0.7727, 0.3937, 0.7273, 0.3149, 0.6818, 0.3937, 0.7273, 0.3149, 0.6364, 0.3149, 0.6818, 0.3937, 0.5909, 0.2362, 0.5455, 0.3149, 0.6364, 0.3149, 0.5909, 0.2362, 0.5, 0.2362, 0.5455, 0.3149, 0.5, 0.2362, 0.4545, 0.3149, 0.5455, 0.3149, 0.4091, 0.2362, 0.3636, 0.3149, 0.4545, 0.3149, 0.4091, 0.2362, 0.3182, 0.2362, 0.3636, 0.3149, 0.3182, 0.2362, 0.2727, 0.3149, 0.3636, 0.3149, 0.2273, 0.2362, 0.1818, 0.3149, 0.2727, 0.3149, 0.2273, 0.2362, 0.1364, 0.2362, 0.1818, 0.3149, 0.1364, 0.2362, 0.09091, 0.3149, 0.1818, 0.3149, 0.9545, 0.2362, 0.9091, 0.3149, 1.0, 0.3149, 0.9545, 0.2362, 0.8636, 0.2362, 0.9091, 0.3149, 0.8636, 0.2362, 0.8182, 0.3149, 0.9091, 0.3149, 0.7727, 0.2362, 0.7273, 0.3149, 0.8182, 0.3149, 0.7727, 0.2362, 0.6818, 0.2362, 0.7273, 0.3149, 0.6818, 0.2362, 0.6364, 0.3149, 0.7273, 0.3149, 0.5, 0.2362, 0.4091, 0.2362, 0.4545, 0.3149, 0.5, 0.2362, 0.4545, 0.1575, 0.4091, 0.2362, 0.4545, 0.1575, 0.3636, 0.1575, 0.4091, 0.2362, 0.3182, 0.2362, 0.2273, 0.2362, 0.2727, 0.3149, 0.3182, 0.2362, 0.2727, 0.1575, 0.2273, 0.2362, 0.2727, 0.1575, 0.1818, 0.1575, 0.2273, 0.2362, 0.1364, 0.2362, 0.04545, 0.2362, 0.09091, 0.3149, 0.1364, 0.2362, 0.09091, 0.1575, 0.04545, 0.2362, 0.09091, 0.1575, 0.0, 0.1575, 0.04545, 0.2362, 0.8636, 0.2362, 0.7727, 0.2362, 0.8182, 0.3149, 0.8636, 0.2362, 0.8182, 0.1575, 0.7727, 0.2362, 0.8182, 0.1575, 0.7273, 0.1575, 0.7727, 0.2362, 0.6818, 0.2362, 0.5909, 0.2362, 0.6364, 0.3149, 0.6818, 0.2362, 0.6364, 0.1575, 0.5909, 0.2362, 0.6364, 0.1575, 0.5455, 0.1575, 0.5909, 0.2362, 0.5, 0.07873, 0.4545, 0.1575, 0.5455, 0.1575, 0.5, 0.07873, 0.4091, 0.07873, 0.4545, 0.1575, 0.4091, 0.07873, 0.3636, 0.1575, 0.4545, 0.1575, 0.3182, 0.07873, 0.2727, 0.1575, 0.3636, 0.1575, 0.3182, 0.07873, 0.2273, 0.07873, 0.2727, 0.1575, 0.2273, 0.07873, 0.1818, 0.1575, 0.2727, 0.1575, 0.1364, 0.07873, 0.09091, 0.1575, 0.1818, 0.1575, 0.1364, 0.07873, 0.04545, 0.07873, 0.09091, 0.1575, 0.04545, 0.07873, 0.0, 0.1575, 0.09091, 0.1575, 0.6364, 0.1575, 0.5909, 0.07873, 0.5455, 0.1575, 0.6364, 0.1575, 0.6818, 0.07873, 0.5909, 0.07873, 0.6818, 0.07873, 0.6364, 0.0, 0.5909, 0.07873, 0.8636, 0.07873, 0.8182, 0.1575, 0.9091, 0.1575, 0.8636, 0.07873, 0.7727, 0.07873, 0.8182, 0.1575, 0.7727, 0.07873, 0.7273, 0.1575, 0.8182, 0.1575])
me_icosphere.use_remesh_fix_poles = True
me_icosphere.use_remesh_preserve_attributes = False
me_icosphere.use_mirror_vertex_groups = False
me_icosphere.update()
me_icosphere_001 = bpy.data.meshes.new('Icosphere.001')
me_icosphere_001.from_pydata([(0.0, 0.0, -1.0), (0.7236, -0.5257, -0.4472), (-0.2764, -0.8506, -0.4472), (-0.8944, 0.0, -0.4472), (-0.2764, 0.8506, -0.4472), (0.7236, 0.5257, -0.4472), (0.2764, -0.8506, 0.4472), (-0.7236, -0.5257, 0.4472), (-0.7236, 0.5257, 0.4472), (0.2764, 0.8506, 0.4472), (0.8944, 0.0, 0.4472), (0.0, 0.0, 1.0), (-0.1625, -0.5, -0.8507), (0.4253, -0.309, -0.8507), (0.2629, -0.809, -0.5257), (0.8506, 0.0, -0.5257), (0.4253, 0.309, -0.8507), (-0.5257, 0.0, -0.8507), (-0.6882, -0.5, -0.5257), (-0.1625, 0.5, -0.8507), (-0.6882, 0.5, -0.5257), (0.2629, 0.809, -0.5257), (1.499, -0.309, 0.0), (0.9511, 0.309, 0.0), (0.0, -1.0, 0.0), (0.5878, -0.809, 0.0), (-0.9511, -0.309, 0.0), (-0.5878, -0.809, 0.0), (-0.5878, 0.809, 0.0), (-1.313, 0.309, 0.0), (0.5878, 0.809, 0.0), (0.0, 1.0, 0.0), (0.6882, -0.5, 0.5257), (-0.2629, -0.809, 0.5257), (-0.8506, 0.0, 0.5257), (-0.2629, 0.809, 0.5257), (0.6882, 0.5, 0.5257), (0.1625, -0.5, 0.8507), (0.5257, 0.0, 0.8507), (-0.4253, -0.309, 0.8507), (-0.4253, 0.309, 0.8507), (0.1625, 0.5, 0.8507)], [], [(0, 13, 12), (1, 13, 15), (0, 12, 17), (0, 17, 19), (0, 19, 16), (1, 15, 22), (2, 14, 24), (3, 18, 26), (4, 20, 28), (5, 21, 30), (1, 22, 25), (2, 24, 27), (3, 26, 29), (4, 28, 31), (5, 30, 23), (6, 32, 37), (7, 33, 39), (8, 34, 40), (9, 35, 41), (10, 36, 38), (38, 41, 11), (38, 36, 41), (36, 9, 41), (41, 40, 11), (41, 35, 40), (35, 8, 40), (40, 39, 11), (40, 34, 39), (34, 7, 39), (39, 37, 11), (39, 33, 37), (33, 6, 37), (37, 38, 11), (37, 32, 38), (32, 10, 38), (23, 36, 10), (23, 30, 36), (30, 9, 36), (31, 35, 9), (31, 28, 35), (28, 8, 35), (29, 34, 8), (29, 26, 34), (26, 7, 34), (27, 33, 7), (27, 24, 33), (24, 6, 33), (25, 32, 6), (25, 22, 32), (22, 10, 32), (30, 31, 9), (30, 21, 31), (21, 4, 31), (28, 29, 8), (28, 20, 29), (20, 3, 29), (26, 27, 7), (26, 18, 27), (18, 2, 27), (24, 25, 6), (24, 14, 25), (14, 1, 25), (22, 23, 10), (22, 15, 23), (15, 5, 23), (16, 21, 5), (16, 19, 21), (19, 4, 21), (19, 20, 4), (19, 17, 20), (17, 3, 20), (17, 18, 3), (17, 12, 18), (12, 2, 18), (15, 16, 5), (15, 13, 16), (13, 0, 16), (12, 14, 2), (12, 13, 14), (13, 1, 14)])
_uv = me_icosphere_001.uv_layers.new(name='UVMap')
_uv.uv.foreach_set('vector', [0.8182, 0.0, 0.7727, 0.07873, 0.8636, 0.07873, 0.7273, 0.1575, 0.6818, 0.07873, 0.6364, 0.1575, 0.09091, 0.0, 0.04545, 0.07873, 0.1364, 0.07873, 0.2727, 0.0, 0.2273, 0.07873, 0.3182, 0.07873, 0.4545, 0.0, 0.4091, 0.07873, 0.5, 0.07873, 0.7273, 0.1575, 0.6364, 0.1575, 0.6818, 0.2362, 0.9091, 0.1575, 0.8182, 0.1575, 0.8636, 0.2362, 0.1818, 0.1575, 0.09091, 0.1575, 0.1364, 0.2362, 0.3636, 0.1575, 0.2727, 0.1575, 0.3182, 0.2362, 0.5455, 0.1575, 0.4545, 0.1575, 0.5, 0.2362, 0.7273, 0.1575, 0.6818, 0.2362, 0.7727, 0.2362, 0.9091, 0.1575, 0.8636, 0.2362, 0.9545, 0.2362, 0.1818, 0.1575, 0.1364, 0.2362, 0.2273, 0.2362, 0.3636, 0.1575, 0.3182, 0.2362, 0.4091, 0.2362, 0.5455, 0.1575, 0.5, 0.2362, 0.5909, 0.2362, 0.8182, 0.3149, 0.7273, 0.3149, 0.7727, 0.3937, 1.0, 0.3149, 0.9091, 0.3149, 0.9545, 0.3937, 0.2727, 0.3149, 0.1818, 0.3149, 0.2273, 0.3937, 0.4545, 0.3149, 0.3636, 0.3149, 0.4091, 0.3937, 0.6364, 0.3149, 0.5455, 0.3149, 0.5909, 0.3937, 0.5909, 0.3937, 0.5, 0.3937, 0.5455, 0.4724, 0.5909, 0.3937, 0.5455, 0.3149, 0.5, 0.3937, 0.5455, 0.3149, 0.4545, 0.3149, 0.5, 0.3937, 0.4091, 0.3937, 0.3182, 0.3937, 0.3636, 0.4724, 0.4091, 0.3937, 0.3636, 0.3149, 0.3182, 0.3937, 0.3636, 0.3149, 0.2727, 0.3149, 0.3182, 0.3937, 0.2273, 0.3937, 0.1364, 0.3937, 0.1818, 0.4724, 0.2273, 0.3937, 0.1818, 0.3149, 0.1364, 0.3937, 0.1818, 0.3149, 0.09091, 0.3149, 0.1364, 0.3937, 0.9545, 0.3937, 0.8636, 0.3937, 0.9091, 0.4724, 0.9545, 0.3937, 0.9091, 0.3149, 0.8636, 0.3937, 0.9091, 0.3149, 0.8182, 0.3149, 0.8636, 0.3937, 0.7727, 0.3937, 0.6818, 0.3937, 0.7273, 0.4724, 0.7727, 0.3937, 0.7273, 0.3149, 0.6818, 0.3937, 0.7273, 0.3149, 0.6364, 0.3149, 0.6818, 0.3937, 0.5909, 0.2362, 0.5455, 0.3149, 0.6364, 0.3149, 0.5909, 0.2362, 0.5, 0.2362, 0.5455, 0.3149, 0.5, 0.2362, 0.4545, 0.3149, 0.5455, 0.3149, 0.4091, 0.2362, 0.3636, 0.3149, 0.4545, 0.3149, 0.4091, 0.2362, 0.3182, 0.2362, 0.3636, 0.3149, 0.3182, 0.2362, 0.2727, 0.3149, 0.3636, 0.3149, 0.2273, 0.2362, 0.1818, 0.3149, 0.2727, 0.3149, 0.2273, 0.2362, 0.1364, 0.2362, 0.1818, 0.3149, 0.1364, 0.2362, 0.09091, 0.3149, 0.1818, 0.3149, 0.9545, 0.2362, 0.9091, 0.3149, 1.0, 0.3149, 0.9545, 0.2362, 0.8636, 0.2362, 0.9091, 0.3149, 0.8636, 0.2362, 0.8182, 0.3149, 0.9091, 0.3149, 0.7727, 0.2362, 0.7273, 0.3149, 0.8182, 0.3149, 0.7727, 0.2362, 0.6818, 0.2362, 0.7273, 0.3149, 0.6818, 0.2362, 0.6364, 0.3149, 0.7273, 0.3149, 0.5, 0.2362, 0.4091, 0.2362, 0.4545, 0.3149, 0.5, 0.2362, 0.4545, 0.1575, 0.4091, 0.2362, 0.4545, 0.1575, 0.3636, 0.1575, 0.4091, 0.2362, 0.3182, 0.2362, 0.2273, 0.2362, 0.2727, 0.3149, 0.3182, 0.2362, 0.2727, 0.1575, 0.2273, 0.2362, 0.2727, 0.1575, 0.1818, 0.1575, 0.2273, 0.2362, 0.1364, 0.2362, 0.04545, 0.2362, 0.09091, 0.3149, 0.1364, 0.2362, 0.09091, 0.1575, 0.04545, 0.2362, 0.09091, 0.1575, 0.0, 0.1575, 0.04545, 0.2362, 0.8636, 0.2362, 0.7727, 0.2362, 0.8182, 0.3149, 0.8636, 0.2362, 0.8182, 0.1575, 0.7727, 0.2362, 0.8182, 0.1575, 0.7273, 0.1575, 0.7727, 0.2362, 0.6818, 0.2362, 0.5909, 0.2362, 0.6364, 0.3149, 0.6818, 0.2362, 0.6364, 0.1575, 0.5909, 0.2362, 0.6364, 0.1575, 0.5455, 0.1575, 0.5909, 0.2362, 0.5, 0.07873, 0.4545, 0.1575, 0.5455, 0.1575, 0.5, 0.07873, 0.4091, 0.07873, 0.4545, 0.1575, 0.4091, 0.07873, 0.3636, 0.1575, 0.4545, 0.1575, 0.3182, 0.07873, 0.2727, 0.1575, 0.3636, 0.1575, 0.3182, 0.07873, 0.2273, 0.07873, 0.2727, 0.1575, 0.2273, 0.07873, 0.1818, 0.1575, 0.2727, 0.1575, 0.1364, 0.07873, 0.09091, 0.1575, 0.1818, 0.1575, 0.1364, 0.07873, 0.04545, 0.07873, 0.09091, 0.1575, 0.04545, 0.07873, 0.0, 0.1575, 0.09091, 0.1575, 0.6364, 0.1575, 0.5909, 0.07873, 0.5455, 0.1575, 0.6364, 0.1575, 0.6818, 0.07873, 0.5909, 0.07873, 0.6818, 0.07873, 0.6364, 0.0, 0.5909, 0.07873, 0.8636, 0.07873, 0.8182, 0.1575, 0.9091, 0.1575, 0.8636, 0.07873, 0.7727, 0.07873, 0.8182, 0.1575, 0.7727, 0.07873, 0.7273, 0.1575, 0.8182, 0.1575])
me_icosphere_001.use_remesh_fix_poles = True
me_icosphere_001.use_remesh_preserve_attributes = False
me_icosphere_001.use_mirror_vertex_groups = False
me_icosphere_001.update()
me_icosphere_002 = bpy.data.meshes.new('Icosphere.002')
me_icosphere_002.from_pydata([(0.0, 0.0, -1.0), (0.7236, -0.5257, -0.4472), (-0.2764, -0.8506, -0.4472), (-0.8944, 0.0, -0.4472), (-0.2764, 0.8506, -0.4472), (0.7236, 0.5257, -0.4472), (0.2764, -0.8506, 0.4472), (-0.7236, -0.5257, 0.4472), (-0.7236, 0.5257, 0.4472), (0.2764, 0.8506, 0.4472), (0.8944, 0.0, 0.4472), (0.0, 0.0, 1.0), (-0.1625, -0.5, -0.8507), (0.4253, -0.309, -0.8507), (0.2629, -0.809, -0.5257), (0.8506, 0.0, -0.5257), (0.4253, 0.309, -0.8507), (-0.5257, 0.0, -0.8507), (-0.6882, -0.5, -0.5257), (-0.1625, 0.5, -0.8507), (-0.6882, 0.5, -0.5257), (0.2629, 0.809, -0.5257), (1.499, -0.309, 0.0), (0.9511, 0.309, 0.0), (0.0, -1.0, 0.0), (0.5878, -0.809, 0.0), (-0.9511, -0.309, 0.0), (-0.5878, -0.809, 0.0), (-0.5878, 0.809, 0.0), (-1.313, 0.309, 0.0), (0.5878, 0.809, 0.0), (0.0, 1.0, 0.0), (0.6882, -0.5, 0.5257), (-0.2629, -0.809, 0.5257), (-0.8506, 0.0, 0.5257), (-0.2629, 0.809, 0.5257), (0.6882, 0.5, 0.5257), (0.1625, -0.5, 0.8507), (0.5257, 0.0, 0.8507), (-0.4253, -0.309, 0.8507), (-0.4253, 0.309, 0.8507), (0.1625, 0.5, 0.8507)], [], [(0, 13, 12), (1, 13, 15), (0, 12, 17), (0, 17, 19), (0, 19, 16), (1, 15, 22), (2, 14, 24), (3, 18, 26), (4, 20, 28), (5, 21, 30), (1, 22, 25), (2, 24, 27), (3, 26, 29), (4, 28, 31), (5, 30, 23), (6, 32, 37), (7, 33, 39), (8, 34, 40), (9, 35, 41), (10, 36, 38), (38, 41, 11), (38, 36, 41), (36, 9, 41), (41, 40, 11), (41, 35, 40), (35, 8, 40), (40, 39, 11), (40, 34, 39), (34, 7, 39), (39, 37, 11), (39, 33, 37), (33, 6, 37), (37, 38, 11), (37, 32, 38), (32, 10, 38), (23, 36, 10), (23, 30, 36), (30, 9, 36), (31, 35, 9), (31, 28, 35), (28, 8, 35), (29, 34, 8), (29, 26, 34), (26, 7, 34), (27, 33, 7), (27, 24, 33), (24, 6, 33), (25, 32, 6), (25, 22, 32), (22, 10, 32), (30, 31, 9), (30, 21, 31), (21, 4, 31), (28, 29, 8), (28, 20, 29), (20, 3, 29), (26, 27, 7), (26, 18, 27), (18, 2, 27), (24, 25, 6), (24, 14, 25), (14, 1, 25), (22, 23, 10), (22, 15, 23), (15, 5, 23), (16, 21, 5), (16, 19, 21), (19, 4, 21), (19, 20, 4), (19, 17, 20), (17, 3, 20), (17, 18, 3), (17, 12, 18), (12, 2, 18), (15, 16, 5), (15, 13, 16), (13, 0, 16), (12, 14, 2), (12, 13, 14), (13, 1, 14)])
_uv = me_icosphere_002.uv_layers.new(name='UVMap')
_uv.uv.foreach_set('vector', [0.8182, 0.0, 0.7727, 0.07873, 0.8636, 0.07873, 0.7273, 0.1575, 0.6818, 0.07873, 0.6364, 0.1575, 0.09091, 0.0, 0.04545, 0.07873, 0.1364, 0.07873, 0.2727, 0.0, 0.2273, 0.07873, 0.3182, 0.07873, 0.4545, 0.0, 0.4091, 0.07873, 0.5, 0.07873, 0.7273, 0.1575, 0.6364, 0.1575, 0.6818, 0.2362, 0.9091, 0.1575, 0.8182, 0.1575, 0.8636, 0.2362, 0.1818, 0.1575, 0.09091, 0.1575, 0.1364, 0.2362, 0.3636, 0.1575, 0.2727, 0.1575, 0.3182, 0.2362, 0.5455, 0.1575, 0.4545, 0.1575, 0.5, 0.2362, 0.7273, 0.1575, 0.6818, 0.2362, 0.7727, 0.2362, 0.9091, 0.1575, 0.8636, 0.2362, 0.9545, 0.2362, 0.1818, 0.1575, 0.1364, 0.2362, 0.2273, 0.2362, 0.3636, 0.1575, 0.3182, 0.2362, 0.4091, 0.2362, 0.5455, 0.1575, 0.5, 0.2362, 0.5909, 0.2362, 0.8182, 0.3149, 0.7273, 0.3149, 0.7727, 0.3937, 1.0, 0.3149, 0.9091, 0.3149, 0.9545, 0.3937, 0.2727, 0.3149, 0.1818, 0.3149, 0.2273, 0.3937, 0.4545, 0.3149, 0.3636, 0.3149, 0.4091, 0.3937, 0.6364, 0.3149, 0.5455, 0.3149, 0.5909, 0.3937, 0.5909, 0.3937, 0.5, 0.3937, 0.5455, 0.4724, 0.5909, 0.3937, 0.5455, 0.3149, 0.5, 0.3937, 0.5455, 0.3149, 0.4545, 0.3149, 0.5, 0.3937, 0.4091, 0.3937, 0.3182, 0.3937, 0.3636, 0.4724, 0.4091, 0.3937, 0.3636, 0.3149, 0.3182, 0.3937, 0.3636, 0.3149, 0.2727, 0.3149, 0.3182, 0.3937, 0.2273, 0.3937, 0.1364, 0.3937, 0.1818, 0.4724, 0.2273, 0.3937, 0.1818, 0.3149, 0.1364, 0.3937, 0.1818, 0.3149, 0.09091, 0.3149, 0.1364, 0.3937, 0.9545, 0.3937, 0.8636, 0.3937, 0.9091, 0.4724, 0.9545, 0.3937, 0.9091, 0.3149, 0.8636, 0.3937, 0.9091, 0.3149, 0.8182, 0.3149, 0.8636, 0.3937, 0.7727, 0.3937, 0.6818, 0.3937, 0.7273, 0.4724, 0.7727, 0.3937, 0.7273, 0.3149, 0.6818, 0.3937, 0.7273, 0.3149, 0.6364, 0.3149, 0.6818, 0.3937, 0.5909, 0.2362, 0.5455, 0.3149, 0.6364, 0.3149, 0.5909, 0.2362, 0.5, 0.2362, 0.5455, 0.3149, 0.5, 0.2362, 0.4545, 0.3149, 0.5455, 0.3149, 0.4091, 0.2362, 0.3636, 0.3149, 0.4545, 0.3149, 0.4091, 0.2362, 0.3182, 0.2362, 0.3636, 0.3149, 0.3182, 0.2362, 0.2727, 0.3149, 0.3636, 0.3149, 0.2273, 0.2362, 0.1818, 0.3149, 0.2727, 0.3149, 0.2273, 0.2362, 0.1364, 0.2362, 0.1818, 0.3149, 0.1364, 0.2362, 0.09091, 0.3149, 0.1818, 0.3149, 0.9545, 0.2362, 0.9091, 0.3149, 1.0, 0.3149, 0.9545, 0.2362, 0.8636, 0.2362, 0.9091, 0.3149, 0.8636, 0.2362, 0.8182, 0.3149, 0.9091, 0.3149, 0.7727, 0.2362, 0.7273, 0.3149, 0.8182, 0.3149, 0.7727, 0.2362, 0.6818, 0.2362, 0.7273, 0.3149, 0.6818, 0.2362, 0.6364, 0.3149, 0.7273, 0.3149, 0.5, 0.2362, 0.4091, 0.2362, 0.4545, 0.3149, 0.5, 0.2362, 0.4545, 0.1575, 0.4091, 0.2362, 0.4545, 0.1575, 0.3636, 0.1575, 0.4091, 0.2362, 0.3182, 0.2362, 0.2273, 0.2362, 0.2727, 0.3149, 0.3182, 0.2362, 0.2727, 0.1575, 0.2273, 0.2362, 0.2727, 0.1575, 0.1818, 0.1575, 0.2273, 0.2362, 0.1364, 0.2362, 0.04545, 0.2362, 0.09091, 0.3149, 0.1364, 0.2362, 0.09091, 0.1575, 0.04545, 0.2362, 0.09091, 0.1575, 0.0, 0.1575, 0.04545, 0.2362, 0.8636, 0.2362, 0.7727, 0.2362, 0.8182, 0.3149, 0.8636, 0.2362, 0.8182, 0.1575, 0.7727, 0.2362, 0.8182, 0.1575, 0.7273, 0.1575, 0.7727, 0.2362, 0.6818, 0.2362, 0.5909, 0.2362, 0.6364, 0.3149, 0.6818, 0.2362, 0.6364, 0.1575, 0.5909, 0.2362, 0.6364, 0.1575, 0.5455, 0.1575, 0.5909, 0.2362, 0.5, 0.07873, 0.4545, 0.1575, 0.5455, 0.1575, 0.5, 0.07873, 0.4091, 0.07873, 0.4545, 0.1575, 0.4091, 0.07873, 0.3636, 0.1575, 0.4545, 0.1575, 0.3182, 0.07873, 0.2727, 0.1575, 0.3636, 0.1575, 0.3182, 0.07873, 0.2273, 0.07873, 0.2727, 0.1575, 0.2273, 0.07873, 0.1818, 0.1575, 0.2727, 0.1575, 0.1364, 0.07873, 0.09091, 0.1575, 0.1818, 0.1575, 0.1364, 0.07873, 0.04545, 0.07873, 0.09091, 0.1575, 0.04545, 0.07873, 0.0, 0.1575, 0.09091, 0.1575, 0.6364, 0.1575, 0.5909, 0.07873, 0.5455, 0.1575, 0.6364, 0.1575, 0.6818, 0.07873, 0.5909, 0.07873, 0.6818, 0.07873, 0.6364, 0.0, 0.5909, 0.07873, 0.8636, 0.07873, 0.8182, 0.1575, 0.9091, 0.1575, 0.8636, 0.07873, 0.7727, 0.07873, 0.8182, 0.1575, 0.7727, 0.07873, 0.7273, 0.1575, 0.8182, 0.1575])
me_icosphere_002.use_remesh_fix_poles = True
me_icosphere_002.use_remesh_preserve_attributes = False
me_icosphere_002.use_mirror_vertex_groups = False
me_icosphere_002.update()
me_icosphere_003 = bpy.data.meshes.new('Icosphere.003')
me_icosphere_003.from_pydata([(0.0, 0.0, -1.0), (0.7236, -0.5257, -0.4472), (-0.2764, -0.8506, -0.4472), (-0.8944, 0.0, -0.4472), (-0.2764, 0.8506, -0.4472), (0.7236, 0.5257, -0.4472), (0.2764, -0.8506, 0.4472), (-0.7236, -0.5257, 0.4472), (-0.7236, 0.5257, 0.4472), (0.2764, 0.8506, 0.4472), (0.8944, 0.0, 0.4472), (0.0, 0.0, 1.0), (-0.1625, -0.5, -0.8507), (0.4253, -0.309, -0.8507), (0.2629, -0.809, -0.5257), (0.8506, 0.0, -0.5257), (0.4253, 0.309, -0.8507), (-0.5257, 0.0, -0.8507), (-0.6882, -0.5, -0.5257), (-0.1625, 0.5, -0.8507), (-0.6882, 0.5, -0.5257), (0.2629, 0.809, -0.5257), (1.499, -0.309, 0.0), (0.9511, 0.309, 0.0), (0.0, -1.0, 0.0), (0.5878, -0.809, 0.0), (-0.9511, -0.309, 0.0), (-0.5878, -0.809, 0.0), (-0.5878, 0.809, 0.0), (-1.313, 0.309, 0.0), (0.5878, 0.809, 0.0), (0.0, 1.0, 0.0), (0.6882, -0.5, 0.5257), (-0.2629, -0.809, 0.5257), (-0.8506, 0.0, 0.5257), (-0.2629, 0.809, 0.5257), (0.6882, 0.5, 0.5257), (0.1625, -0.5, 0.8507), (0.5257, 0.0, 0.8507), (-0.4253, -0.309, 0.8507), (-0.4253, 0.309, 0.8507), (0.1625, 0.5, 0.8507)], [], [(0, 13, 12), (1, 13, 15), (0, 12, 17), (0, 17, 19), (0, 19, 16), (1, 15, 22), (2, 14, 24), (3, 18, 26), (4, 20, 28), (5, 21, 30), (1, 22, 25), (2, 24, 27), (3, 26, 29), (4, 28, 31), (5, 30, 23), (6, 32, 37), (7, 33, 39), (8, 34, 40), (9, 35, 41), (10, 36, 38), (38, 41, 11), (38, 36, 41), (36, 9, 41), (41, 40, 11), (41, 35, 40), (35, 8, 40), (40, 39, 11), (40, 34, 39), (34, 7, 39), (39, 37, 11), (39, 33, 37), (33, 6, 37), (37, 38, 11), (37, 32, 38), (32, 10, 38), (23, 36, 10), (23, 30, 36), (30, 9, 36), (31, 35, 9), (31, 28, 35), (28, 8, 35), (29, 34, 8), (29, 26, 34), (26, 7, 34), (27, 33, 7), (27, 24, 33), (24, 6, 33), (25, 32, 6), (25, 22, 32), (22, 10, 32), (30, 31, 9), (30, 21, 31), (21, 4, 31), (28, 29, 8), (28, 20, 29), (20, 3, 29), (26, 27, 7), (26, 18, 27), (18, 2, 27), (24, 25, 6), (24, 14, 25), (14, 1, 25), (22, 23, 10), (22, 15, 23), (15, 5, 23), (16, 21, 5), (16, 19, 21), (19, 4, 21), (19, 20, 4), (19, 17, 20), (17, 3, 20), (17, 18, 3), (17, 12, 18), (12, 2, 18), (15, 16, 5), (15, 13, 16), (13, 0, 16), (12, 14, 2), (12, 13, 14), (13, 1, 14)])
_uv = me_icosphere_003.uv_layers.new(name='UVMap')
_uv.uv.foreach_set('vector', [0.8182, 0.0, 0.7727, 0.07873, 0.8636, 0.07873, 0.7273, 0.1575, 0.6818, 0.07873, 0.6364, 0.1575, 0.09091, 0.0, 0.04545, 0.07873, 0.1364, 0.07873, 0.2727, 0.0, 0.2273, 0.07873, 0.3182, 0.07873, 0.4545, 0.0, 0.4091, 0.07873, 0.5, 0.07873, 0.7273, 0.1575, 0.6364, 0.1575, 0.6818, 0.2362, 0.9091, 0.1575, 0.8182, 0.1575, 0.8636, 0.2362, 0.1818, 0.1575, 0.09091, 0.1575, 0.1364, 0.2362, 0.3636, 0.1575, 0.2727, 0.1575, 0.3182, 0.2362, 0.5455, 0.1575, 0.4545, 0.1575, 0.5, 0.2362, 0.7273, 0.1575, 0.6818, 0.2362, 0.7727, 0.2362, 0.9091, 0.1575, 0.8636, 0.2362, 0.9545, 0.2362, 0.1818, 0.1575, 0.1364, 0.2362, 0.2273, 0.2362, 0.3636, 0.1575, 0.3182, 0.2362, 0.4091, 0.2362, 0.5455, 0.1575, 0.5, 0.2362, 0.5909, 0.2362, 0.8182, 0.3149, 0.7273, 0.3149, 0.7727, 0.3937, 1.0, 0.3149, 0.9091, 0.3149, 0.9545, 0.3937, 0.2727, 0.3149, 0.1818, 0.3149, 0.2273, 0.3937, 0.4545, 0.3149, 0.3636, 0.3149, 0.4091, 0.3937, 0.6364, 0.3149, 0.5455, 0.3149, 0.5909, 0.3937, 0.5909, 0.3937, 0.5, 0.3937, 0.5455, 0.4724, 0.5909, 0.3937, 0.5455, 0.3149, 0.5, 0.3937, 0.5455, 0.3149, 0.4545, 0.3149, 0.5, 0.3937, 0.4091, 0.3937, 0.3182, 0.3937, 0.3636, 0.4724, 0.4091, 0.3937, 0.3636, 0.3149, 0.3182, 0.3937, 0.3636, 0.3149, 0.2727, 0.3149, 0.3182, 0.3937, 0.2273, 0.3937, 0.1364, 0.3937, 0.1818, 0.4724, 0.2273, 0.3937, 0.1818, 0.3149, 0.1364, 0.3937, 0.1818, 0.3149, 0.09091, 0.3149, 0.1364, 0.3937, 0.9545, 0.3937, 0.8636, 0.3937, 0.9091, 0.4724, 0.9545, 0.3937, 0.9091, 0.3149, 0.8636, 0.3937, 0.9091, 0.3149, 0.8182, 0.3149, 0.8636, 0.3937, 0.7727, 0.3937, 0.6818, 0.3937, 0.7273, 0.4724, 0.7727, 0.3937, 0.7273, 0.3149, 0.6818, 0.3937, 0.7273, 0.3149, 0.6364, 0.3149, 0.6818, 0.3937, 0.5909, 0.2362, 0.5455, 0.3149, 0.6364, 0.3149, 0.5909, 0.2362, 0.5, 0.2362, 0.5455, 0.3149, 0.5, 0.2362, 0.4545, 0.3149, 0.5455, 0.3149, 0.4091, 0.2362, 0.3636, 0.3149, 0.4545, 0.3149, 0.4091, 0.2362, 0.3182, 0.2362, 0.3636, 0.3149, 0.3182, 0.2362, 0.2727, 0.3149, 0.3636, 0.3149, 0.2273, 0.2362, 0.1818, 0.3149, 0.2727, 0.3149, 0.2273, 0.2362, 0.1364, 0.2362, 0.1818, 0.3149, 0.1364, 0.2362, 0.09091, 0.3149, 0.1818, 0.3149, 0.9545, 0.2362, 0.9091, 0.3149, 1.0, 0.3149, 0.9545, 0.2362, 0.8636, 0.2362, 0.9091, 0.3149, 0.8636, 0.2362, 0.8182, 0.3149, 0.9091, 0.3149, 0.7727, 0.2362, 0.7273, 0.3149, 0.8182, 0.3149, 0.7727, 0.2362, 0.6818, 0.2362, 0.7273, 0.3149, 0.6818, 0.2362, 0.6364, 0.3149, 0.7273, 0.3149, 0.5, 0.2362, 0.4091, 0.2362, 0.4545, 0.3149, 0.5, 0.2362, 0.4545, 0.1575, 0.4091, 0.2362, 0.4545, 0.1575, 0.3636, 0.1575, 0.4091, 0.2362, 0.3182, 0.2362, 0.2273, 0.2362, 0.2727, 0.3149, 0.3182, 0.2362, 0.2727, 0.1575, 0.2273, 0.2362, 0.2727, 0.1575, 0.1818, 0.1575, 0.2273, 0.2362, 0.1364, 0.2362, 0.04545, 0.2362, 0.09091, 0.3149, 0.1364, 0.2362, 0.09091, 0.1575, 0.04545, 0.2362, 0.09091, 0.1575, 0.0, 0.1575, 0.04545, 0.2362, 0.8636, 0.2362, 0.7727, 0.2362, 0.8182, 0.3149, 0.8636, 0.2362, 0.8182, 0.1575, 0.7727, 0.2362, 0.8182, 0.1575, 0.7273, 0.1575, 0.7727, 0.2362, 0.6818, 0.2362, 0.5909, 0.2362, 0.6364, 0.3149, 0.6818, 0.2362, 0.6364, 0.1575, 0.5909, 0.2362, 0.6364, 0.1575, 0.5455, 0.1575, 0.5909, 0.2362, 0.5, 0.07873, 0.4545, 0.1575, 0.5455, 0.1575, 0.5, 0.07873, 0.4091, 0.07873, 0.4545, 0.1575, 0.4091, 0.07873, 0.3636, 0.1575, 0.4545, 0.1575, 0.3182, 0.07873, 0.2727, 0.1575, 0.3636, 0.1575, 0.3182, 0.07873, 0.2273, 0.07873, 0.2727, 0.1575, 0.2273, 0.07873, 0.1818, 0.1575, 0.2727, 0.1575, 0.1364, 0.07873, 0.09091, 0.1575, 0.1818, 0.1575, 0.1364, 0.07873, 0.04545, 0.07873, 0.09091, 0.1575, 0.04545, 0.07873, 0.0, 0.1575, 0.09091, 0.1575, 0.6364, 0.1575, 0.5909, 0.07873, 0.5455, 0.1575, 0.6364, 0.1575, 0.6818, 0.07873, 0.5909, 0.07873, 0.6818, 0.07873, 0.6364, 0.0, 0.5909, 0.07873, 0.8636, 0.07873, 0.8182, 0.1575, 0.9091, 0.1575, 0.8636, 0.07873, 0.7727, 0.07873, 0.8182, 0.1575, 0.7727, 0.07873, 0.7273, 0.1575, 0.8182, 0.1575])
me_icosphere_003.use_remesh_fix_poles = True
me_icosphere_003.use_remesh_preserve_attributes = False
me_icosphere_003.use_mirror_vertex_groups = False
me_icosphere_003.update()
me_icosphere_004 = bpy.data.meshes.new('Icosphere.004')
me_icosphere_004.from_pydata([(0.0, 0.0, -1.0), (0.7236, -0.5257, -0.4472), (-0.2764, -0.8506, -0.4472), (-0.8944, 0.0, -0.4472), (-0.2764, 0.8506, -0.4472), (0.7236, 0.5257, -0.4472), (0.2764, -0.8506, 0.4472), (-0.7236, -0.5257, 0.4472), (-0.7236, 0.5257, 0.4472), (0.2764, 0.8506, 0.4472), (0.8944, 0.0, 0.4472), (0.0, 0.0, 1.0), (-0.1625, -0.5, -0.8507), (0.4253, -0.309, -0.8507), (0.2629, -0.809, -0.5257), (0.8506, 0.0, -0.5257), (0.4253, 0.309, -0.8507), (-0.5257, 0.0, -0.8507), (-0.6882, -0.5, -0.5257), (-0.1625, 0.5, -0.8507), (-0.6882, 0.5, -0.5257), (0.2629, 0.809, -0.5257), (1.499, -0.309, 0.0), (0.9511, 0.309, 0.0), (0.0, -1.0, 0.0), (0.5878, -0.809, 0.0), (-0.9511, -0.309, 0.0), (-0.5878, -0.809, 0.0), (-0.5878, 0.809, 0.0), (-1.313, 0.309, 0.0), (0.5878, 0.809, 0.0), (0.0, 1.0, 0.0), (0.6882, -0.5, 0.5257), (-0.2629, -0.809, 0.5257), (-0.8506, 0.0, 0.5257), (-0.2629, 0.809, 0.5257), (0.6882, 0.5, 0.5257), (0.1625, -0.5, 0.8507), (0.5257, 0.0, 0.8507), (-0.4253, -0.309, 0.8507), (-0.4253, 0.309, 0.8507), (0.1625, 0.5, 0.8507)], [], [(0, 13, 12), (1, 13, 15), (0, 12, 17), (0, 17, 19), (0, 19, 16), (1, 15, 22), (2, 14, 24), (3, 18, 26), (4, 20, 28), (5, 21, 30), (1, 22, 25), (2, 24, 27), (3, 26, 29), (4, 28, 31), (5, 30, 23), (6, 32, 37), (7, 33, 39), (8, 34, 40), (9, 35, 41), (10, 36, 38), (38, 41, 11), (38, 36, 41), (36, 9, 41), (41, 40, 11), (41, 35, 40), (35, 8, 40), (40, 39, 11), (40, 34, 39), (34, 7, 39), (39, 37, 11), (39, 33, 37), (33, 6, 37), (37, 38, 11), (37, 32, 38), (32, 10, 38), (23, 36, 10), (23, 30, 36), (30, 9, 36), (31, 35, 9), (31, 28, 35), (28, 8, 35), (29, 34, 8), (29, 26, 34), (26, 7, 34), (27, 33, 7), (27, 24, 33), (24, 6, 33), (25, 32, 6), (25, 22, 32), (22, 10, 32), (30, 31, 9), (30, 21, 31), (21, 4, 31), (28, 29, 8), (28, 20, 29), (20, 3, 29), (26, 27, 7), (26, 18, 27), (18, 2, 27), (24, 25, 6), (24, 14, 25), (14, 1, 25), (22, 23, 10), (22, 15, 23), (15, 5, 23), (16, 21, 5), (16, 19, 21), (19, 4, 21), (19, 20, 4), (19, 17, 20), (17, 3, 20), (17, 18, 3), (17, 12, 18), (12, 2, 18), (15, 16, 5), (15, 13, 16), (13, 0, 16), (12, 14, 2), (12, 13, 14), (13, 1, 14)])
_uv = me_icosphere_004.uv_layers.new(name='UVMap')
_uv.uv.foreach_set('vector', [0.8182, 0.0, 0.7727, 0.07873, 0.8636, 0.07873, 0.7273, 0.1575, 0.6818, 0.07873, 0.6364, 0.1575, 0.09091, 0.0, 0.04545, 0.07873, 0.1364, 0.07873, 0.2727, 0.0, 0.2273, 0.07873, 0.3182, 0.07873, 0.4545, 0.0, 0.4091, 0.07873, 0.5, 0.07873, 0.7273, 0.1575, 0.6364, 0.1575, 0.6818, 0.2362, 0.9091, 0.1575, 0.8182, 0.1575, 0.8636, 0.2362, 0.1818, 0.1575, 0.09091, 0.1575, 0.1364, 0.2362, 0.3636, 0.1575, 0.2727, 0.1575, 0.3182, 0.2362, 0.5455, 0.1575, 0.4545, 0.1575, 0.5, 0.2362, 0.7273, 0.1575, 0.6818, 0.2362, 0.7727, 0.2362, 0.9091, 0.1575, 0.8636, 0.2362, 0.9545, 0.2362, 0.1818, 0.1575, 0.1364, 0.2362, 0.2273, 0.2362, 0.3636, 0.1575, 0.3182, 0.2362, 0.4091, 0.2362, 0.5455, 0.1575, 0.5, 0.2362, 0.5909, 0.2362, 0.8182, 0.3149, 0.7273, 0.3149, 0.7727, 0.3937, 1.0, 0.3149, 0.9091, 0.3149, 0.9545, 0.3937, 0.2727, 0.3149, 0.1818, 0.3149, 0.2273, 0.3937, 0.4545, 0.3149, 0.3636, 0.3149, 0.4091, 0.3937, 0.6364, 0.3149, 0.5455, 0.3149, 0.5909, 0.3937, 0.5909, 0.3937, 0.5, 0.3937, 0.5455, 0.4724, 0.5909, 0.3937, 0.5455, 0.3149, 0.5, 0.3937, 0.5455, 0.3149, 0.4545, 0.3149, 0.5, 0.3937, 0.4091, 0.3937, 0.3182, 0.3937, 0.3636, 0.4724, 0.4091, 0.3937, 0.3636, 0.3149, 0.3182, 0.3937, 0.3636, 0.3149, 0.2727, 0.3149, 0.3182, 0.3937, 0.2273, 0.3937, 0.1364, 0.3937, 0.1818, 0.4724, 0.2273, 0.3937, 0.1818, 0.3149, 0.1364, 0.3937, 0.1818, 0.3149, 0.09091, 0.3149, 0.1364, 0.3937, 0.9545, 0.3937, 0.8636, 0.3937, 0.9091, 0.4724, 0.9545, 0.3937, 0.9091, 0.3149, 0.8636, 0.3937, 0.9091, 0.3149, 0.8182, 0.3149, 0.8636, 0.3937, 0.7727, 0.3937, 0.6818, 0.3937, 0.7273, 0.4724, 0.7727, 0.3937, 0.7273, 0.3149, 0.6818, 0.3937, 0.7273, 0.3149, 0.6364, 0.3149, 0.6818, 0.3937, 0.5909, 0.2362, 0.5455, 0.3149, 0.6364, 0.3149, 0.5909, 0.2362, 0.5, 0.2362, 0.5455, 0.3149, 0.5, 0.2362, 0.4545, 0.3149, 0.5455, 0.3149, 0.4091, 0.2362, 0.3636, 0.3149, 0.4545, 0.3149, 0.4091, 0.2362, 0.3182, 0.2362, 0.3636, 0.3149, 0.3182, 0.2362, 0.2727, 0.3149, 0.3636, 0.3149, 0.2273, 0.2362, 0.1818, 0.3149, 0.2727, 0.3149, 0.2273, 0.2362, 0.1364, 0.2362, 0.1818, 0.3149, 0.1364, 0.2362, 0.09091, 0.3149, 0.1818, 0.3149, 0.9545, 0.2362, 0.9091, 0.3149, 1.0, 0.3149, 0.9545, 0.2362, 0.8636, 0.2362, 0.9091, 0.3149, 0.8636, 0.2362, 0.8182, 0.3149, 0.9091, 0.3149, 0.7727, 0.2362, 0.7273, 0.3149, 0.8182, 0.3149, 0.7727, 0.2362, 0.6818, 0.2362, 0.7273, 0.3149, 0.6818, 0.2362, 0.6364, 0.3149, 0.7273, 0.3149, 0.5, 0.2362, 0.4091, 0.2362, 0.4545, 0.3149, 0.5, 0.2362, 0.4545, 0.1575, 0.4091, 0.2362, 0.4545, 0.1575, 0.3636, 0.1575, 0.4091, 0.2362, 0.3182, 0.2362, 0.2273, 0.2362, 0.2727, 0.3149, 0.3182, 0.2362, 0.2727, 0.1575, 0.2273, 0.2362, 0.2727, 0.1575, 0.1818, 0.1575, 0.2273, 0.2362, 0.1364, 0.2362, 0.04545, 0.2362, 0.09091, 0.3149, 0.1364, 0.2362, 0.09091, 0.1575, 0.04545, 0.2362, 0.09091, 0.1575, 0.0, 0.1575, 0.04545, 0.2362, 0.8636, 0.2362, 0.7727, 0.2362, 0.8182, 0.3149, 0.8636, 0.2362, 0.8182, 0.1575, 0.7727, 0.2362, 0.8182, 0.1575, 0.7273, 0.1575, 0.7727, 0.2362, 0.6818, 0.2362, 0.5909, 0.2362, 0.6364, 0.3149, 0.6818, 0.2362, 0.6364, 0.1575, 0.5909, 0.2362, 0.6364, 0.1575, 0.5455, 0.1575, 0.5909, 0.2362, 0.5, 0.07873, 0.4545, 0.1575, 0.5455, 0.1575, 0.5, 0.07873, 0.4091, 0.07873, 0.4545, 0.1575, 0.4091, 0.07873, 0.3636, 0.1575, 0.4545, 0.1575, 0.3182, 0.07873, 0.2727, 0.1575, 0.3636, 0.1575, 0.3182, 0.07873, 0.2273, 0.07873, 0.2727, 0.1575, 0.2273, 0.07873, 0.1818, 0.1575, 0.2727, 0.1575, 0.1364, 0.07873, 0.09091, 0.1575, 0.1818, 0.1575, 0.1364, 0.07873, 0.04545, 0.07873, 0.09091, 0.1575, 0.04545, 0.07873, 0.0, 0.1575, 0.09091, 0.1575, 0.6364, 0.1575, 0.5909, 0.07873, 0.5455, 0.1575, 0.6364, 0.1575, 0.6818, 0.07873, 0.5909, 0.07873, 0.6818, 0.07873, 0.6364, 0.0, 0.5909, 0.07873, 0.8636, 0.07873, 0.8182, 0.1575, 0.9091, 0.1575, 0.8636, 0.07873, 0.7727, 0.07873, 0.8182, 0.1575, 0.7727, 0.07873, 0.7273, 0.1575, 0.8182, 0.1575])
me_icosphere_004.use_remesh_fix_poles = True
me_icosphere_004.use_remesh_preserve_attributes = False
me_icosphere_004.use_mirror_vertex_groups = False
me_icosphere_004.update()
me_icosphere_005 = bpy.data.meshes.new('Icosphere.005')
me_icosphere_005.from_pydata([(0.0, 0.0, -1.0), (0.7236, -0.5257, -0.4472), (-0.2764, -0.8506, -0.4472), (-0.8944, 0.0, -0.4472), (-0.2764, 0.8506, -0.4472), (0.7236, 0.5257, -0.4472), (0.2764, -0.8506, 0.4472), (-0.7236, -0.5257, 0.4472), (-0.7236, 0.5257, 0.4472), (0.2764, 0.8506, 0.4472), (0.8944, 0.0, 0.4472), (0.0, 0.0, 1.0), (-0.1625, -0.5, -0.8507), (0.4253, -0.309, -0.8507), (0.2629, -0.809, -0.5257), (0.8506, 0.0, -0.5257), (0.4253, 0.309, -0.8507), (-0.5257, 0.0, -0.8507), (-0.6882, -0.5, -0.5257), (-0.1625, 0.5, -0.8507), (-0.6882, 0.5, -0.5257), (0.2629, 0.809, -0.5257), (1.499, -0.309, 0.0), (0.9511, 0.309, 0.0), (0.0, -1.0, 0.0), (0.5878, -0.809, 0.0), (-0.9511, -0.309, 0.0), (-0.5878, -0.809, 0.0), (-0.5878, 0.809, 0.0), (-1.313, 0.309, 0.0), (0.5878, 0.809, 0.0), (0.0, 1.0, 0.0), (0.6882, -0.5, 0.5257), (-0.2629, -0.809, 0.5257), (-0.8506, 0.0, 0.5257), (-0.2629, 0.809, 0.5257), (0.6882, 0.5, 0.5257), (0.1625, -0.5, 0.8507), (0.5257, 0.0, 0.8507), (-0.4253, -0.309, 0.8507), (-0.4253, 0.309, 0.8507), (0.1625, 0.5, 0.8507)], [], [(0, 13, 12), (1, 13, 15), (0, 12, 17), (0, 17, 19), (0, 19, 16), (1, 15, 22), (2, 14, 24), (3, 18, 26), (4, 20, 28), (5, 21, 30), (1, 22, 25), (2, 24, 27), (3, 26, 29), (4, 28, 31), (5, 30, 23), (6, 32, 37), (7, 33, 39), (8, 34, 40), (9, 35, 41), (10, 36, 38), (38, 41, 11), (38, 36, 41), (36, 9, 41), (41, 40, 11), (41, 35, 40), (35, 8, 40), (40, 39, 11), (40, 34, 39), (34, 7, 39), (39, 37, 11), (39, 33, 37), (33, 6, 37), (37, 38, 11), (37, 32, 38), (32, 10, 38), (23, 36, 10), (23, 30, 36), (30, 9, 36), (31, 35, 9), (31, 28, 35), (28, 8, 35), (29, 34, 8), (29, 26, 34), (26, 7, 34), (27, 33, 7), (27, 24, 33), (24, 6, 33), (25, 32, 6), (25, 22, 32), (22, 10, 32), (30, 31, 9), (30, 21, 31), (21, 4, 31), (28, 29, 8), (28, 20, 29), (20, 3, 29), (26, 27, 7), (26, 18, 27), (18, 2, 27), (24, 25, 6), (24, 14, 25), (14, 1, 25), (22, 23, 10), (22, 15, 23), (15, 5, 23), (16, 21, 5), (16, 19, 21), (19, 4, 21), (19, 20, 4), (19, 17, 20), (17, 3, 20), (17, 18, 3), (17, 12, 18), (12, 2, 18), (15, 16, 5), (15, 13, 16), (13, 0, 16), (12, 14, 2), (12, 13, 14), (13, 1, 14)])
_uv = me_icosphere_005.uv_layers.new(name='UVMap')
_uv.uv.foreach_set('vector', [0.8182, 0.0, 0.7727, 0.07873, 0.8636, 0.07873, 0.7273, 0.1575, 0.6818, 0.07873, 0.6364, 0.1575, 0.09091, 0.0, 0.04545, 0.07873, 0.1364, 0.07873, 0.2727, 0.0, 0.2273, 0.07873, 0.3182, 0.07873, 0.4545, 0.0, 0.4091, 0.07873, 0.5, 0.07873, 0.7273, 0.1575, 0.6364, 0.1575, 0.6818, 0.2362, 0.9091, 0.1575, 0.8182, 0.1575, 0.8636, 0.2362, 0.1818, 0.1575, 0.09091, 0.1575, 0.1364, 0.2362, 0.3636, 0.1575, 0.2727, 0.1575, 0.3182, 0.2362, 0.5455, 0.1575, 0.4545, 0.1575, 0.5, 0.2362, 0.7273, 0.1575, 0.6818, 0.2362, 0.7727, 0.2362, 0.9091, 0.1575, 0.8636, 0.2362, 0.9545, 0.2362, 0.1818, 0.1575, 0.1364, 0.2362, 0.2273, 0.2362, 0.3636, 0.1575, 0.3182, 0.2362, 0.4091, 0.2362, 0.5455, 0.1575, 0.5, 0.2362, 0.5909, 0.2362, 0.8182, 0.3149, 0.7273, 0.3149, 0.7727, 0.3937, 1.0, 0.3149, 0.9091, 0.3149, 0.9545, 0.3937, 0.2727, 0.3149, 0.1818, 0.3149, 0.2273, 0.3937, 0.4545, 0.3149, 0.3636, 0.3149, 0.4091, 0.3937, 0.6364, 0.3149, 0.5455, 0.3149, 0.5909, 0.3937, 0.5909, 0.3937, 0.5, 0.3937, 0.5455, 0.4724, 0.5909, 0.3937, 0.5455, 0.3149, 0.5, 0.3937, 0.5455, 0.3149, 0.4545, 0.3149, 0.5, 0.3937, 0.4091, 0.3937, 0.3182, 0.3937, 0.3636, 0.4724, 0.4091, 0.3937, 0.3636, 0.3149, 0.3182, 0.3937, 0.3636, 0.3149, 0.2727, 0.3149, 0.3182, 0.3937, 0.2273, 0.3937, 0.1364, 0.3937, 0.1818, 0.4724, 0.2273, 0.3937, 0.1818, 0.3149, 0.1364, 0.3937, 0.1818, 0.3149, 0.09091, 0.3149, 0.1364, 0.3937, 0.9545, 0.3937, 0.8636, 0.3937, 0.9091, 0.4724, 0.9545, 0.3937, 0.9091, 0.3149, 0.8636, 0.3937, 0.9091, 0.3149, 0.8182, 0.3149, 0.8636, 0.3937, 0.7727, 0.3937, 0.6818, 0.3937, 0.7273, 0.4724, 0.7727, 0.3937, 0.7273, 0.3149, 0.6818, 0.3937, 0.7273, 0.3149, 0.6364, 0.3149, 0.6818, 0.3937, 0.5909, 0.2362, 0.5455, 0.3149, 0.6364, 0.3149, 0.5909, 0.2362, 0.5, 0.2362, 0.5455, 0.3149, 0.5, 0.2362, 0.4545, 0.3149, 0.5455, 0.3149, 0.4091, 0.2362, 0.3636, 0.3149, 0.4545, 0.3149, 0.4091, 0.2362, 0.3182, 0.2362, 0.3636, 0.3149, 0.3182, 0.2362, 0.2727, 0.3149, 0.3636, 0.3149, 0.2273, 0.2362, 0.1818, 0.3149, 0.2727, 0.3149, 0.2273, 0.2362, 0.1364, 0.2362, 0.1818, 0.3149, 0.1364, 0.2362, 0.09091, 0.3149, 0.1818, 0.3149, 0.9545, 0.2362, 0.9091, 0.3149, 1.0, 0.3149, 0.9545, 0.2362, 0.8636, 0.2362, 0.9091, 0.3149, 0.8636, 0.2362, 0.8182, 0.3149, 0.9091, 0.3149, 0.7727, 0.2362, 0.7273, 0.3149, 0.8182, 0.3149, 0.7727, 0.2362, 0.6818, 0.2362, 0.7273, 0.3149, 0.6818, 0.2362, 0.6364, 0.3149, 0.7273, 0.3149, 0.5, 0.2362, 0.4091, 0.2362, 0.4545, 0.3149, 0.5, 0.2362, 0.4545, 0.1575, 0.4091, 0.2362, 0.4545, 0.1575, 0.3636, 0.1575, 0.4091, 0.2362, 0.3182, 0.2362, 0.2273, 0.2362, 0.2727, 0.3149, 0.3182, 0.2362, 0.2727, 0.1575, 0.2273, 0.2362, 0.2727, 0.1575, 0.1818, 0.1575, 0.2273, 0.2362, 0.1364, 0.2362, 0.04545, 0.2362, 0.09091, 0.3149, 0.1364, 0.2362, 0.09091, 0.1575, 0.04545, 0.2362, 0.09091, 0.1575, 0.0, 0.1575, 0.04545, 0.2362, 0.8636, 0.2362, 0.7727, 0.2362, 0.8182, 0.3149, 0.8636, 0.2362, 0.8182, 0.1575, 0.7727, 0.2362, 0.8182, 0.1575, 0.7273, 0.1575, 0.7727, 0.2362, 0.6818, 0.2362, 0.5909, 0.2362, 0.6364, 0.3149, 0.6818, 0.2362, 0.6364, 0.1575, 0.5909, 0.2362, 0.6364, 0.1575, 0.5455, 0.1575, 0.5909, 0.2362, 0.5, 0.07873, 0.4545, 0.1575, 0.5455, 0.1575, 0.5, 0.07873, 0.4091, 0.07873, 0.4545, 0.1575, 0.4091, 0.07873, 0.3636, 0.1575, 0.4545, 0.1575, 0.3182, 0.07873, 0.2727, 0.1575, 0.3636, 0.1575, 0.3182, 0.07873, 0.2273, 0.07873, 0.2727, 0.1575, 0.2273, 0.07873, 0.1818, 0.1575, 0.2727, 0.1575, 0.1364, 0.07873, 0.09091, 0.1575, 0.1818, 0.1575, 0.1364, 0.07873, 0.04545, 0.07873, 0.09091, 0.1575, 0.04545, 0.07873, 0.0, 0.1575, 0.09091, 0.1575, 0.6364, 0.1575, 0.5909, 0.07873, 0.5455, 0.1575, 0.6364, 0.1575, 0.6818, 0.07873, 0.5909, 0.07873, 0.6818, 0.07873, 0.6364, 0.0, 0.5909, 0.07873, 0.8636, 0.07873, 0.8182, 0.1575, 0.9091, 0.1575, 0.8636, 0.07873, 0.7727, 0.07873, 0.8182, 0.1575, 0.7727, 0.07873, 0.7273, 0.1575, 0.8182, 0.1575])
me_icosphere_005.use_remesh_fix_poles = True
me_icosphere_005.use_remesh_preserve_attributes = False
me_icosphere_005.use_mirror_vertex_groups = False
me_icosphere_005.update()
me_icosphere_006 = bpy.data.meshes.new('Icosphere.006')
me_icosphere_006.from_pydata([(0.0, 0.0, -1.0), (0.7236, -0.5257, -0.4472), (-0.2764, -0.8506, -0.4472), (-0.8944, 0.0, -0.4472), (-0.2764, 0.8506, -0.4472), (0.7236, 0.5257, -0.4472), (0.2764, -0.8506, 0.4472), (-0.7236, -0.5257, 0.4472), (-0.7236, 0.5257, 0.4472), (0.2764, 0.8506, 0.4472), (0.8944, 0.0, 0.4472), (0.0, 0.0, 1.0), (-0.1625, -0.5, -0.8507), (0.4253, -0.309, -0.8507), (0.2629, -0.809, -0.5257), (0.8506, 0.0, -0.5257), (0.4253, 0.309, -0.8507), (-0.5257, 0.0, -0.8507), (-0.6882, -0.5, -0.5257), (-0.1625, 0.5, -0.8507), (-0.6882, 0.5, -0.5257), (0.2629, 0.809, -0.5257), (1.499, -0.309, 0.0), (0.9511, 0.309, 0.0), (0.0, -1.0, 0.0), (0.5878, -0.809, 0.0), (-0.9511, -0.309, 0.0), (-0.5878, -0.809, 0.0), (-0.5878, 0.809, 0.0), (-1.313, 0.309, 0.0), (0.5878, 0.809, 0.0), (0.0, 1.0, 0.0), (0.6882, -0.5, 0.5257), (-0.2629, -0.809, 0.5257), (-0.8506, 0.0, 0.5257), (-0.2629, 0.809, 0.5257), (0.6882, 0.5, 0.5257), (0.1625, -0.5, 0.8507), (0.5257, 0.0, 0.8507), (-0.4253, -0.309, 0.8507), (-0.4253, 0.309, 0.8507), (0.1625, 0.5, 0.8507)], [], [(0, 13, 12), (1, 13, 15), (0, 12, 17), (0, 17, 19), (0, 19, 16), (1, 15, 22), (2, 14, 24), (3, 18, 26), (4, 20, 28), (5, 21, 30), (1, 22, 25), (2, 24, 27), (3, 26, 29), (4, 28, 31), (5, 30, 23), (6, 32, 37), (7, 33, 39), (8, 34, 40), (9, 35, 41), (10, 36, 38), (38, 41, 11), (38, 36, 41), (36, 9, 41), (41, 40, 11), (41, 35, 40), (35, 8, 40), (40, 39, 11), (40, 34, 39), (34, 7, 39), (39, 37, 11), (39, 33, 37), (33, 6, 37), (37, 38, 11), (37, 32, 38), (32, 10, 38), (23, 36, 10), (23, 30, 36), (30, 9, 36), (31, 35, 9), (31, 28, 35), (28, 8, 35), (29, 34, 8), (29, 26, 34), (26, 7, 34), (27, 33, 7), (27, 24, 33), (24, 6, 33), (25, 32, 6), (25, 22, 32), (22, 10, 32), (30, 31, 9), (30, 21, 31), (21, 4, 31), (28, 29, 8), (28, 20, 29), (20, 3, 29), (26, 27, 7), (26, 18, 27), (18, 2, 27), (24, 25, 6), (24, 14, 25), (14, 1, 25), (22, 23, 10), (22, 15, 23), (15, 5, 23), (16, 21, 5), (16, 19, 21), (19, 4, 21), (19, 20, 4), (19, 17, 20), (17, 3, 20), (17, 18, 3), (17, 12, 18), (12, 2, 18), (15, 16, 5), (15, 13, 16), (13, 0, 16), (12, 14, 2), (12, 13, 14), (13, 1, 14)])
_uv = me_icosphere_006.uv_layers.new(name='UVMap')
_uv.uv.foreach_set('vector', [0.8182, 0.0, 0.7727, 0.07873, 0.8636, 0.07873, 0.7273, 0.1575, 0.6818, 0.07873, 0.6364, 0.1575, 0.09091, 0.0, 0.04545, 0.07873, 0.1364, 0.07873, 0.2727, 0.0, 0.2273, 0.07873, 0.3182, 0.07873, 0.4545, 0.0, 0.4091, 0.07873, 0.5, 0.07873, 0.7273, 0.1575, 0.6364, 0.1575, 0.6818, 0.2362, 0.9091, 0.1575, 0.8182, 0.1575, 0.8636, 0.2362, 0.1818, 0.1575, 0.09091, 0.1575, 0.1364, 0.2362, 0.3636, 0.1575, 0.2727, 0.1575, 0.3182, 0.2362, 0.5455, 0.1575, 0.4545, 0.1575, 0.5, 0.2362, 0.7273, 0.1575, 0.6818, 0.2362, 0.7727, 0.2362, 0.9091, 0.1575, 0.8636, 0.2362, 0.9545, 0.2362, 0.1818, 0.1575, 0.1364, 0.2362, 0.2273, 0.2362, 0.3636, 0.1575, 0.3182, 0.2362, 0.4091, 0.2362, 0.5455, 0.1575, 0.5, 0.2362, 0.5909, 0.2362, 0.8182, 0.3149, 0.7273, 0.3149, 0.7727, 0.3937, 1.0, 0.3149, 0.9091, 0.3149, 0.9545, 0.3937, 0.2727, 0.3149, 0.1818, 0.3149, 0.2273, 0.3937, 0.4545, 0.3149, 0.3636, 0.3149, 0.4091, 0.3937, 0.6364, 0.3149, 0.5455, 0.3149, 0.5909, 0.3937, 0.5909, 0.3937, 0.5, 0.3937, 0.5455, 0.4724, 0.5909, 0.3937, 0.5455, 0.3149, 0.5, 0.3937, 0.5455, 0.3149, 0.4545, 0.3149, 0.5, 0.3937, 0.4091, 0.3937, 0.3182, 0.3937, 0.3636, 0.4724, 0.4091, 0.3937, 0.3636, 0.3149, 0.3182, 0.3937, 0.3636, 0.3149, 0.2727, 0.3149, 0.3182, 0.3937, 0.2273, 0.3937, 0.1364, 0.3937, 0.1818, 0.4724, 0.2273, 0.3937, 0.1818, 0.3149, 0.1364, 0.3937, 0.1818, 0.3149, 0.09091, 0.3149, 0.1364, 0.3937, 0.9545, 0.3937, 0.8636, 0.3937, 0.9091, 0.4724, 0.9545, 0.3937, 0.9091, 0.3149, 0.8636, 0.3937, 0.9091, 0.3149, 0.8182, 0.3149, 0.8636, 0.3937, 0.7727, 0.3937, 0.6818, 0.3937, 0.7273, 0.4724, 0.7727, 0.3937, 0.7273, 0.3149, 0.6818, 0.3937, 0.7273, 0.3149, 0.6364, 0.3149, 0.6818, 0.3937, 0.5909, 0.2362, 0.5455, 0.3149, 0.6364, 0.3149, 0.5909, 0.2362, 0.5, 0.2362, 0.5455, 0.3149, 0.5, 0.2362, 0.4545, 0.3149, 0.5455, 0.3149, 0.4091, 0.2362, 0.3636, 0.3149, 0.4545, 0.3149, 0.4091, 0.2362, 0.3182, 0.2362, 0.3636, 0.3149, 0.3182, 0.2362, 0.2727, 0.3149, 0.3636, 0.3149, 0.2273, 0.2362, 0.1818, 0.3149, 0.2727, 0.3149, 0.2273, 0.2362, 0.1364, 0.2362, 0.1818, 0.3149, 0.1364, 0.2362, 0.09091, 0.3149, 0.1818, 0.3149, 0.9545, 0.2362, 0.9091, 0.3149, 1.0, 0.3149, 0.9545, 0.2362, 0.8636, 0.2362, 0.9091, 0.3149, 0.8636, 0.2362, 0.8182, 0.3149, 0.9091, 0.3149, 0.7727, 0.2362, 0.7273, 0.3149, 0.8182, 0.3149, 0.7727, 0.2362, 0.6818, 0.2362, 0.7273, 0.3149, 0.6818, 0.2362, 0.6364, 0.3149, 0.7273, 0.3149, 0.5, 0.2362, 0.4091, 0.2362, 0.4545, 0.3149, 0.5, 0.2362, 0.4545, 0.1575, 0.4091, 0.2362, 0.4545, 0.1575, 0.3636, 0.1575, 0.4091, 0.2362, 0.3182, 0.2362, 0.2273, 0.2362, 0.2727, 0.3149, 0.3182, 0.2362, 0.2727, 0.1575, 0.2273, 0.2362, 0.2727, 0.1575, 0.1818, 0.1575, 0.2273, 0.2362, 0.1364, 0.2362, 0.04545, 0.2362, 0.09091, 0.3149, 0.1364, 0.2362, 0.09091, 0.1575, 0.04545, 0.2362, 0.09091, 0.1575, 0.0, 0.1575, 0.04545, 0.2362, 0.8636, 0.2362, 0.7727, 0.2362, 0.8182, 0.3149, 0.8636, 0.2362, 0.8182, 0.1575, 0.7727, 0.2362, 0.8182, 0.1575, 0.7273, 0.1575, 0.7727, 0.2362, 0.6818, 0.2362, 0.5909, 0.2362, 0.6364, 0.3149, 0.6818, 0.2362, 0.6364, 0.1575, 0.5909, 0.2362, 0.6364, 0.1575, 0.5455, 0.1575, 0.5909, 0.2362, 0.5, 0.07873, 0.4545, 0.1575, 0.5455, 0.1575, 0.5, 0.07873, 0.4091, 0.07873, 0.4545, 0.1575, 0.4091, 0.07873, 0.3636, 0.1575, 0.4545, 0.1575, 0.3182, 0.07873, 0.2727, 0.1575, 0.3636, 0.1575, 0.3182, 0.07873, 0.2273, 0.07873, 0.2727, 0.1575, 0.2273, 0.07873, 0.1818, 0.1575, 0.2727, 0.1575, 0.1364, 0.07873, 0.09091, 0.1575, 0.1818, 0.1575, 0.1364, 0.07873, 0.04545, 0.07873, 0.09091, 0.1575, 0.04545, 0.07873, 0.0, 0.1575, 0.09091, 0.1575, 0.6364, 0.1575, 0.5909, 0.07873, 0.5455, 0.1575, 0.6364, 0.1575, 0.6818, 0.07873, 0.5909, 0.07873, 0.6818, 0.07873, 0.6364, 0.0, 0.5909, 0.07873, 0.8636, 0.07873, 0.8182, 0.1575, 0.9091, 0.1575, 0.8636, 0.07873, 0.7727, 0.07873, 0.8182, 0.1575, 0.7727, 0.07873, 0.7273, 0.1575, 0.8182, 0.1575])
me_icosphere_006.use_remesh_fix_poles = True
me_icosphere_006.use_remesh_preserve_attributes = False
me_icosphere_006.use_mirror_vertex_groups = False
me_icosphere_006.update()
me_icosphere_007 = bpy.data.meshes.new('Icosphere.007')
me_icosphere_007.from_pydata([(0.0, 0.0, -1.0), (0.7236, -0.5257, -0.4472), (-0.2764, -0.8506, -0.4472), (-0.8944, 0.0, -0.4472), (-0.2764, 0.8506, -0.4472), (0.7236, 0.5257, -0.4472), (0.2764, -0.8506, 0.4472), (-0.7236, -0.5257, 0.4472), (-0.7236, 0.5257, 0.4472), (0.2764, 0.8506, 0.4472), (0.8944, 0.0, 0.4472), (0.0, 0.0, 1.0), (-0.1625, -0.5, -0.8507), (0.4253, -0.309, -0.8507), (0.2629, -0.809, -0.5257), (0.8506, 0.0, -0.5257), (0.4253, 0.309, -0.8507), (-0.5257, 0.0, -0.8507), (-0.6882, -0.5, -0.5257), (-0.1625, 0.5, -0.8507), (-0.6882, 0.5, -0.5257), (0.2629, 0.809, -0.5257), (1.499, -0.309, 0.0), (0.9511, 0.309, 0.0), (0.0, -1.0, 0.0), (0.5878, -0.809, 0.0), (-0.9511, -0.309, 0.0), (-0.5878, -0.809, 0.0), (-0.5878, 0.809, 0.0), (-1.313, 0.309, 0.0), (0.5878, 0.809, 0.0), (0.0, 1.0, 0.0), (0.6882, -0.5, 0.5257), (-0.2629, -0.809, 0.5257), (-0.8506, 0.0, 0.5257), (-0.2629, 0.809, 0.5257), (0.6882, 0.5, 0.5257), (0.1625, -0.5, 0.8507), (0.5257, 0.0, 0.8507), (-0.4253, -0.309, 0.8507), (-0.4253, 0.309, 0.8507), (0.1625, 0.5, 0.8507)], [], [(0, 13, 12), (1, 13, 15), (0, 12, 17), (0, 17, 19), (0, 19, 16), (1, 15, 22), (2, 14, 24), (3, 18, 26), (4, 20, 28), (5, 21, 30), (1, 22, 25), (2, 24, 27), (3, 26, 29), (4, 28, 31), (5, 30, 23), (6, 32, 37), (7, 33, 39), (8, 34, 40), (9, 35, 41), (10, 36, 38), (38, 41, 11), (38, 36, 41), (36, 9, 41), (41, 40, 11), (41, 35, 40), (35, 8, 40), (40, 39, 11), (40, 34, 39), (34, 7, 39), (39, 37, 11), (39, 33, 37), (33, 6, 37), (37, 38, 11), (37, 32, 38), (32, 10, 38), (23, 36, 10), (23, 30, 36), (30, 9, 36), (31, 35, 9), (31, 28, 35), (28, 8, 35), (29, 34, 8), (29, 26, 34), (26, 7, 34), (27, 33, 7), (27, 24, 33), (24, 6, 33), (25, 32, 6), (25, 22, 32), (22, 10, 32), (30, 31, 9), (30, 21, 31), (21, 4, 31), (28, 29, 8), (28, 20, 29), (20, 3, 29), (26, 27, 7), (26, 18, 27), (18, 2, 27), (24, 25, 6), (24, 14, 25), (14, 1, 25), (22, 23, 10), (22, 15, 23), (15, 5, 23), (16, 21, 5), (16, 19, 21), (19, 4, 21), (19, 20, 4), (19, 17, 20), (17, 3, 20), (17, 18, 3), (17, 12, 18), (12, 2, 18), (15, 16, 5), (15, 13, 16), (13, 0, 16), (12, 14, 2), (12, 13, 14), (13, 1, 14)])
_uv = me_icosphere_007.uv_layers.new(name='UVMap')
_uv.uv.foreach_set('vector', [0.8182, 0.0, 0.7727, 0.07873, 0.8636, 0.07873, 0.7273, 0.1575, 0.6818, 0.07873, 0.6364, 0.1575, 0.09091, 0.0, 0.04545, 0.07873, 0.1364, 0.07873, 0.2727, 0.0, 0.2273, 0.07873, 0.3182, 0.07873, 0.4545, 0.0, 0.4091, 0.07873, 0.5, 0.07873, 0.7273, 0.1575, 0.6364, 0.1575, 0.6818, 0.2362, 0.9091, 0.1575, 0.8182, 0.1575, 0.8636, 0.2362, 0.1818, 0.1575, 0.09091, 0.1575, 0.1364, 0.2362, 0.3636, 0.1575, 0.2727, 0.1575, 0.3182, 0.2362, 0.5455, 0.1575, 0.4545, 0.1575, 0.5, 0.2362, 0.7273, 0.1575, 0.6818, 0.2362, 0.7727, 0.2362, 0.9091, 0.1575, 0.8636, 0.2362, 0.9545, 0.2362, 0.1818, 0.1575, 0.1364, 0.2362, 0.2273, 0.2362, 0.3636, 0.1575, 0.3182, 0.2362, 0.4091, 0.2362, 0.5455, 0.1575, 0.5, 0.2362, 0.5909, 0.2362, 0.8182, 0.3149, 0.7273, 0.3149, 0.7727, 0.3937, 1.0, 0.3149, 0.9091, 0.3149, 0.9545, 0.3937, 0.2727, 0.3149, 0.1818, 0.3149, 0.2273, 0.3937, 0.4545, 0.3149, 0.3636, 0.3149, 0.4091, 0.3937, 0.6364, 0.3149, 0.5455, 0.3149, 0.5909, 0.3937, 0.5909, 0.3937, 0.5, 0.3937, 0.5455, 0.4724, 0.5909, 0.3937, 0.5455, 0.3149, 0.5, 0.3937, 0.5455, 0.3149, 0.4545, 0.3149, 0.5, 0.3937, 0.4091, 0.3937, 0.3182, 0.3937, 0.3636, 0.4724, 0.4091, 0.3937, 0.3636, 0.3149, 0.3182, 0.3937, 0.3636, 0.3149, 0.2727, 0.3149, 0.3182, 0.3937, 0.2273, 0.3937, 0.1364, 0.3937, 0.1818, 0.4724, 0.2273, 0.3937, 0.1818, 0.3149, 0.1364, 0.3937, 0.1818, 0.3149, 0.09091, 0.3149, 0.1364, 0.3937, 0.9545, 0.3937, 0.8636, 0.3937, 0.9091, 0.4724, 0.9545, 0.3937, 0.9091, 0.3149, 0.8636, 0.3937, 0.9091, 0.3149, 0.8182, 0.3149, 0.8636, 0.3937, 0.7727, 0.3937, 0.6818, 0.3937, 0.7273, 0.4724, 0.7727, 0.3937, 0.7273, 0.3149, 0.6818, 0.3937, 0.7273, 0.3149, 0.6364, 0.3149, 0.6818, 0.3937, 0.5909, 0.2362, 0.5455, 0.3149, 0.6364, 0.3149, 0.5909, 0.2362, 0.5, 0.2362, 0.5455, 0.3149, 0.5, 0.2362, 0.4545, 0.3149, 0.5455, 0.3149, 0.4091, 0.2362, 0.3636, 0.3149, 0.4545, 0.3149, 0.4091, 0.2362, 0.3182, 0.2362, 0.3636, 0.3149, 0.3182, 0.2362, 0.2727, 0.3149, 0.3636, 0.3149, 0.2273, 0.2362, 0.1818, 0.3149, 0.2727, 0.3149, 0.2273, 0.2362, 0.1364, 0.2362, 0.1818, 0.3149, 0.1364, 0.2362, 0.09091, 0.3149, 0.1818, 0.3149, 0.9545, 0.2362, 0.9091, 0.3149, 1.0, 0.3149, 0.9545, 0.2362, 0.8636, 0.2362, 0.9091, 0.3149, 0.8636, 0.2362, 0.8182, 0.3149, 0.9091, 0.3149, 0.7727, 0.2362, 0.7273, 0.3149, 0.8182, 0.3149, 0.7727, 0.2362, 0.6818, 0.2362, 0.7273, 0.3149, 0.6818, 0.2362, 0.6364, 0.3149, 0.7273, 0.3149, 0.5, 0.2362, 0.4091, 0.2362, 0.4545, 0.3149, 0.5, 0.2362, 0.4545, 0.1575, 0.4091, 0.2362, 0.4545, 0.1575, 0.3636, 0.1575, 0.4091, 0.2362, 0.3182, 0.2362, 0.2273, 0.2362, 0.2727, 0.3149, 0.3182, 0.2362, 0.2727, 0.1575, 0.2273, 0.2362, 0.2727, 0.1575, 0.1818, 0.1575, 0.2273, 0.2362, 0.1364, 0.2362, 0.04545, 0.2362, 0.09091, 0.3149, 0.1364, 0.2362, 0.09091, 0.1575, 0.04545, 0.2362, 0.09091, 0.1575, 0.0, 0.1575, 0.04545, 0.2362, 0.8636, 0.2362, 0.7727, 0.2362, 0.8182, 0.3149, 0.8636, 0.2362, 0.8182, 0.1575, 0.7727, 0.2362, 0.8182, 0.1575, 0.7273, 0.1575, 0.7727, 0.2362, 0.6818, 0.2362, 0.5909, 0.2362, 0.6364, 0.3149, 0.6818, 0.2362, 0.6364, 0.1575, 0.5909, 0.2362, 0.6364, 0.1575, 0.5455, 0.1575, 0.5909, 0.2362, 0.5, 0.07873, 0.4545, 0.1575, 0.5455, 0.1575, 0.5, 0.07873, 0.4091, 0.07873, 0.4545, 0.1575, 0.4091, 0.07873, 0.3636, 0.1575, 0.4545, 0.1575, 0.3182, 0.07873, 0.2727, 0.1575, 0.3636, 0.1575, 0.3182, 0.07873, 0.2273, 0.07873, 0.2727, 0.1575, 0.2273, 0.07873, 0.1818, 0.1575, 0.2727, 0.1575, 0.1364, 0.07873, 0.09091, 0.1575, 0.1818, 0.1575, 0.1364, 0.07873, 0.04545, 0.07873, 0.09091, 0.1575, 0.04545, 0.07873, 0.0, 0.1575, 0.09091, 0.1575, 0.6364, 0.1575, 0.5909, 0.07873, 0.5455, 0.1575, 0.6364, 0.1575, 0.6818, 0.07873, 0.5909, 0.07873, 0.6818, 0.07873, 0.6364, 0.0, 0.5909, 0.07873, 0.8636, 0.07873, 0.8182, 0.1575, 0.9091, 0.1575, 0.8636, 0.07873, 0.7727, 0.07873, 0.8182, 0.1575, 0.7727, 0.07873, 0.7273, 0.1575, 0.8182, 0.1575])
me_icosphere_007.use_remesh_fix_poles = True
me_icosphere_007.use_remesh_preserve_attributes = False
me_icosphere_007.use_mirror_vertex_groups = False
me_icosphere_007.update()
me_icosphere_008 = bpy.data.meshes.new('Icosphere.008')
me_icosphere_008.from_pydata([(0.0, 0.0, -0.845), (0.7236, -0.5257, -0.4472), (-0.2764, -0.8506, -0.4472), (-0.8944, 0.0, -0.4472), (-0.2764, 0.8506, -0.4472), (0.7236, 0.5257, -0.4472), (0.2764, -0.8506, 0.4472), (-0.7236, -0.5257, 0.4472), (-0.7236, 0.5257, 0.4472), (0.2764, 0.8506, 0.4472), (0.8944, 0.0, 0.4472), (-0.1625, -0.5, -0.8507), (0.4253, -0.309, -0.8507), (0.2629, -0.809, -0.5257), (0.8506, 0.0, -0.5257), (0.4253, 0.309, -0.8507), (-0.5257, 0.0, -0.8507), (-0.6882, -0.5, -0.5257), (-0.1625, 0.5, -0.8507), (-0.6882, 0.5, -0.5257), (0.2629, 0.809, -0.5257), (0.9511, -0.309, 0.0), (0.9511, 0.309, 0.0), (0.0, -1.0, 0.0), (0.5878, -0.809, 0.0), (-0.9511, -0.309, 0.0), (-0.5878, -0.809, 0.0), (-0.5878, 0.809, 0.0), (-0.9511, 0.309, 0.0), (0.5878, 0.809, 0.0), (0.0, 1.0, 0.0), (0.6882, -0.5, 0.5257), (-0.2629, -0.809, 0.5257), (-0.8506, 0.0, 0.5257), (-0.2629, 0.809, 0.5257), (0.6882, 0.5, 0.5257), (0.2027, -0.4412, 1.356), (0.4479, -0.1157, 1.335), (-0.5095, -0.3376, 0.8843), (-0.5641, 0.3976, 0.8195), (0.2515, 0.5894, 0.7773), (0.2027, -0.4412, 1.51), (0.4479, -0.1157, 1.509), (-0.5095, -0.3376, 1.497), (-0.7156, 0.4836, 1.372), (0.1667, 0.6159, 1.509), (-0.1902, 0.5687, 1.499), (-0.5689, 0.03465, 1.466), (-0.4782, 0.4478, 1.457), (-0.5742, 0.2395, 1.439), (0.6399, -0.734, 1.258), (0.8535, -0.4481, 1.227), (0.5219, -0.6639, 1.521), (0.7671, -0.3385, 1.5), (0.9387, -0.9291, 0.4884), (1.135, -0.6483, 0.4657), (0.863, -0.8797, 1.067), (1.104, -0.6198, 1.074), (0.9902, -0.9407, -0.06837), (1.243, -0.6075, -0.07194), (1.051, -0.9762, 0.3347), (1.27, -0.6782, 0.328), (0.7285, -0.7806, -0.2123), (0.9859, -0.4432, -0.1993), (0.8936, -0.8922, -0.009689), (1.139, -0.5668, -0.03034), (0.43, -0.5461, -0.2819), (0.6752, -0.2206, -0.3025), (0.43, -0.5461, 0.1667), (0.6752, -0.2206, 0.1461), (0.459, 0.1926, 1.008), (-0.1563, 0.4935, 0.7984), (-0.5368, 0.03002, 0.8519), (-0.1327, -0.449, 1.1), (0.459, 0.1926, 1.506), (-0.5564, -0.1642, 1.489), (-0.1327, -0.449, 1.508), (0.2515, 0.5894, 1.068), (0.4479, -0.1157, 1.422), (0.2027, -0.4412, 1.443), (-0.5095, -0.3376, 1.175), (-0.0001073, 0.5864, 1.508), (-0.5663, 0.1742, 1.454), (-0.3569, 0.5113, 1.494), (-0.1327, -0.449, 1.288), (0.459, 0.1926, 1.197)], [], [(0, 12, 11), (1, 12, 14), (0, 11, 16), (0, 16, 18), (0, 18, 15), (1, 14, 21), (2, 13, 23), (3, 17, 25), (4, 19, 27), (5, 20, 29), (1, 21, 24), (2, 23, 26), (3, 25, 28), (4, 27, 30), (5, 29, 22), (6, 31, 36), (7, 32, 38), (8, 33, 39), (9, 34, 40), (10, 35, 37), (37, 35, 40, 70), (35, 9, 40), (40, 34, 39, 71), (34, 8, 39), (39, 33, 38, 72), (33, 7, 38), (38, 32, 36, 73), (32, 6, 36), (36, 31, 37), (31, 10, 37), (22, 35, 10), (22, 29, 35), (29, 9, 35), (30, 34, 9), (30, 27, 34), (27, 8, 34), (28, 33, 8), (28, 25, 33), (25, 7, 33), (26, 32, 7), (26, 23, 32), (23, 6, 32), (24, 31, 6), (24, 21, 31), (21, 10, 31), (29, 30, 9), (29, 20, 30), (20, 4, 30), (27, 28, 8), (27, 19, 28), (19, 3, 28), (25, 26, 7), (25, 17, 26), (17, 2, 26), (23, 24, 6), (23, 13, 24), (13, 1, 24), (21, 22, 10), (21, 14, 22), (14, 5, 22), (15, 20, 5), (15, 18, 20), (18, 4, 20), (18, 19, 4), (18, 16, 19), (16, 3, 19), (16, 17, 3), (16, 11, 17), (11, 2, 17), (14, 15, 5), (14, 12, 15), (12, 0, 15), (11, 13, 2), (11, 12, 13), (12, 1, 13), (85, 77, 45, 74), (84, 79, 41, 76), (71, 39, 44, 48, 83, 46), (37, 78, 42, 53, 51), (72, 38, 80, 43, 75, 47), (52, 50, 54, 56), (42, 41, 52, 53), (36, 37, 51, 50), (41, 79, 36, 50, 52), (55, 57, 61, 59), (53, 52, 56, 57), (51, 53, 57, 55), (60, 61, 55, 54), (59, 61, 65, 63), (60, 58, 54), (56, 54, 58, 60), (57, 56, 60, 61), (64, 62, 66, 68), (58, 59, 63, 62), (60, 58, 62, 64), (64, 60, 54, 50), (66, 67, 69, 68), (65, 64, 68, 69), (63, 65, 69, 67), (62, 63, 67, 66), (61, 58, 60), (61, 55, 59), (61, 59, 58), (61, 65, 51, 55), (65, 64, 50, 51), (79, 41, 42, 78), (36, 79, 78, 37), (80, 84, 76, 43), (38, 73, 84, 80), (73, 36, 79, 84), (78, 85, 74, 42), (37, 70, 85, 78), (70, 40, 77, 85), (39, 72, 47, 82, 49, 44), (40, 71, 46, 81, 45, 77)])
_uv = me_icosphere_008.uv_layers.new(name='UVMap')
_uv.uv.foreach_set('vector', [0.8182, 0.0, 0.7727, 0.07873, 0.8636, 0.07873, 0.7273, 0.1575, 0.6818, 0.07873, 0.6364, 0.1575, 0.09091, 0.0, 0.04545, 0.07873, 0.1364, 0.07873, 0.2727, 0.0, 0.2273, 0.07873, 0.3182, 0.07873, 0.4545, 0.0, 0.4091, 0.07873, 0.5, 0.07873, 0.7273, 0.1575, 0.6364, 0.1575, 0.6818, 0.2362, 0.9091, 0.1575, 0.8182, 0.1575, 0.8636, 0.2362, 0.1818, 0.1575, 0.09091, 0.1575, 0.1364, 0.2362, 0.3636, 0.1575, 0.2727, 0.1575, 0.3182, 0.2362, 0.5455, 0.1575, 0.4545, 0.1575, 0.5, 0.2362, 0.7273, 0.1575, 0.6818, 0.2362, 0.7727, 0.2362, 0.9091, 0.1575, 0.8636, 0.2362, 0.9545, 0.2362, 0.1818, 0.1575, 0.1364, 0.2362, 0.2273, 0.2362, 0.3636, 0.1575, 0.3182, 0.2362, 0.4091, 0.2362, 0.5455, 0.1575, 0.5, 0.2362, 0.5909, 0.2362, 0.8182, 0.3149, 0.7273, 0.3149, 0.7727, 0.3937, 1.0, 0.3149, 0.9091, 0.3149, 0.9545, 0.3937, 0.2727, 0.3149, 0.1818, 0.3149, 0.2273, 0.3937, 0.4545, 0.3149, 0.3636, 0.3149, 0.4091, 0.3937, 0.6364, 0.3149, 0.5455, 0.3149, 0.5909, 0.3937, 0.5909, 0.3937, 0.5455, 0.3149, 0.5, 0.3937, 0.5455, 0.3937, 0.5455, 0.3149, 0.4545, 0.3149, 0.5, 0.3937, 0.4091, 0.3937, 0.3636, 0.3149, 0.3182, 0.3937, 0.3636, 0.3937, 0.3636, 0.3149, 0.2727, 0.3149, 0.3182, 0.3937, 0.2273, 0.3937, 0.1818, 0.3149, 0.1364, 0.3937, 0.1818, 0.3937, 0.1818, 0.3149, 0.09091, 0.3149, 0.1364, 0.3937, 0.9545, 0.3937, 0.9091, 0.3149, 0.8636, 0.3937, 0.9091, 0.3937, 0.9091, 0.3149, 0.8182, 0.3149, 0.8636, 0.3937, 0.7727, 0.3937, 0.7273, 0.3149, 0.6818, 0.3937, 0.7273, 0.3149, 0.6364, 0.3149, 0.6818, 0.3937, 0.5909, 0.2362, 0.5455, 0.3149, 0.6364, 0.3149, 0.5909, 0.2362, 0.5, 0.2362, 0.5455, 0.3149, 0.5, 0.2362, 0.4545, 0.3149, 0.5455, 0.3149, 0.4091, 0.2362, 0.3636, 0.3149, 0.4545, 0.3149, 0.4091, 0.2362, 0.3182, 0.2362, 0.3636, 0.3149, 0.3182, 0.2362, 0.2727, 0.3149, 0.3636, 0.3149, 0.2273, 0.2362, 0.1818, 0.3149, 0.2727, 0.3149, 0.2273, 0.2362, 0.1364, 0.2362, 0.1818, 0.3149, 0.1364, 0.2362, 0.09091, 0.3149, 0.1818, 0.3149, 0.9545, 0.2362, 0.9091, 0.3149, 1.0, 0.3149, 0.9545, 0.2362, 0.8636, 0.2362, 0.9091, 0.3149, 0.8636, 0.2362, 0.8182, 0.3149, 0.9091, 0.3149, 0.7727, 0.2362, 0.7273, 0.3149, 0.8182, 0.3149, 0.7727, 0.2362, 0.6818, 0.2362, 0.7273, 0.3149, 0.6818, 0.2362, 0.6364, 0.3149, 0.7273, 0.3149, 0.5, 0.2362, 0.4091, 0.2362, 0.4545, 0.3149, 0.5, 0.2362, 0.4545, 0.1575, 0.4091, 0.2362, 0.4545, 0.1575, 0.3636, 0.1575, 0.4091, 0.2362, 0.3182, 0.2362, 0.2273, 0.2362, 0.2727, 0.3149, 0.3182, 0.2362, 0.2727, 0.1575, 0.2273, 0.2362, 0.2727, 0.1575, 0.1818, 0.1575, 0.2273, 0.2362, 0.1364, 0.2362, 0.04545, 0.2362, 0.09091, 0.3149, 0.1364, 0.2362, 0.09091, 0.1575, 0.04545, 0.2362, 0.09091, 0.1575, 0.0, 0.1575, 0.04545, 0.2362, 0.8636, 0.2362, 0.7727, 0.2362, 0.8182, 0.3149, 0.8636, 0.2362, 0.8182, 0.1575, 0.7727, 0.2362, 0.8182, 0.1575, 0.7273, 0.1575, 0.7727, 0.2362, 0.6818, 0.2362, 0.5909, 0.2362, 0.6364, 0.3149, 0.6818, 0.2362, 0.6364, 0.1575, 0.5909, 0.2362, 0.6364, 0.1575, 0.5455, 0.1575, 0.5909, 0.2362, 0.5, 0.07873, 0.4545, 0.1575, 0.5455, 0.1575, 0.5, 0.07873, 0.4091, 0.07873, 0.4545, 0.1575, 0.4091, 0.07873, 0.3636, 0.1575, 0.4545, 0.1575, 0.3182, 0.07873, 0.2727, 0.1575, 0.3636, 0.1575, 0.3182, 0.07873, 0.2273, 0.07873, 0.2727, 0.1575, 0.2273, 0.07873, 0.1818, 0.1575, 0.2727, 0.1575, 0.1364, 0.07873, 0.09091, 0.1575, 0.1818, 0.1575, 0.1364, 0.07873, 0.04545, 0.07873, 0.09091, 0.1575, 0.04545, 0.07873, 0.0, 0.1575, 0.09091, 0.1575, 0.6364, 0.1575, 0.5909, 0.07873, 0.5455, 0.1575, 0.6364, 0.1575, 0.6818, 0.07873, 0.5909, 0.07873, 0.6818, 0.07873, 0.6364, 0.0, 0.5909, 0.07873, 0.8636, 0.07873, 0.8182, 0.1575, 0.9091, 0.1575, 0.8636, 0.07873, 0.7727, 0.07873, 0.8182, 0.1575, 0.7727, 0.07873, 0.7273, 0.1575, 0.8182, 0.1575, 0.5455, 0.3937, 0.5, 0.3937, 0.5, 0.3937, 0.5455, 0.3937, 0.9091, 0.3937, 0.8636, 0.3937, 0.8636, 0.3937, 0.9091, 0.3937, 0.3636, 0.3937, 0.3182, 0.3937, 0.3182, 0.3937, 0.3409, 0.3937, 0.3523, 0.3937, 0.3636, 0.3937, 0.5909, 0.3937, 0.5909, 0.3937, 0.5909, 0.3937, 0.5909, 0.3937, 0.5909, 0.3937, 0.1818, 0.3937, 0.1364, 0.3937, 0.1364, 0.3937, 0.1364, 0.3937, 0.1591, 0.3937, 0.1818, 0.3937, 0.8636, 0.3937, 0.8636, 0.3937, 0.8636, 0.3937, 0.8636, 0.3937, 0.0, 0.0, 0.0, 0.0, 0.0, 0.0, 0.0, 0.0, 0.7727, 0.3937, 0.6818, 0.3937, 0.6818, 0.3937, 0.7727, 0.3937, 0.8636, 0.3937, 0.8636, 0.3937, 0.8636, 0.3937, 0.8636, 0.3937, 0.8636, 0.3937, 0.5909, 0.3937, 0.5909, 0.3937, 0.5909, 0.3937, 0.5909, 0.3937, 0.0, 0.0, 0.0, 0.0, 0.0, 0.0, 0.0, 0.0, 0.5909, 0.3937, 0.5909, 0.3937, 0.5909, 0.3937, 0.5909, 0.3937, 0.0, 0.0, 0.0, 0.0, 0.5909, 0.3937, 0.8636, 0.3937, 0.5909, 0.3937, 0.5909, 0.3937, 0.5909, 0.3937, 0.5909, 0.3937, 0.0, 0.0, 0.8636, 0.3937, 0.8636, 0.3937, 0.8636, 0.3937, 0.8636, 0.3937, 0.8636, 0.3937, 0.8636, 0.3937, 0.0, 0.0, 0.0, 0.0, 0.0, 0.0, 0.0, 0.0, 0.8636, 0.3937, 0.8636, 0.3937, 0.8636, 0.3937, 0.8636, 0.3937, 0.7727, 0.3937, 0.6818, 0.3937, 0.6818, 0.3937, 0.7727, 0.3937, 0.8636, 0.3937, 0.8636, 0.3937, 0.8636, 0.3937, 0.8636, 0.3937, 0.8636, 0.3937, 0.8636, 0.3937, 0.8636, 0.3937, 0.8636, 0.3937, 0.7727, 0.3937, 0.6818, 0.3937, 0.6818, 0.3937, 0.7727, 0.3937, 0.0, 0.0, 0.0, 0.0, 0.0, 0.0, 0.0, 0.0, 0.5909, 0.3937, 0.5909, 0.3937, 0.5909, 0.3937, 0.5909, 0.3937, 0.7727, 0.3937, 0.6818, 0.3937, 0.6818, 0.3937, 0.7727, 0.3937, 0.0, 0.0, 0.7727, 0.3937, 0.0, 0.0, 0.0, 0.0, 0.5909, 0.3937, 0.5909, 0.3937, 0.0, 0.0, 0.6818, 0.3937, 0.7727, 0.3937, 0.5909, 0.3937, 0.5909, 0.3937, 0.5909, 0.3937, 0.5909, 0.3937, 0.0, 0.0, 0.0, 0.0, 0.7727, 0.3937, 0.6818, 0.3937, 0.0, 0.0, 0.0, 0.0, 0.0, 0.0, 0.0, 0.0, 0.0, 0.0, 0.0, 0.0, 0.0, 0.0, 0.0, 0.0, 0.9545, 0.3937, 0.9091, 0.3937, 0.9091, 0.3937, 0.9545, 0.3937, 0.9545, 0.3937, 0.9091, 0.3937, 0.9091, 0.3937, 0.9545, 0.3937, 0.9091, 0.3937, 0.8636, 0.3937, 0.8636, 0.3937, 0.9091, 0.3937, 0.5909, 0.3937, 0.5455, 0.3937, 0.5455, 0.3937, 0.5909, 0.3937, 0.5909, 0.3937, 0.5455, 0.3937, 0.5455, 0.3937, 0.5909, 0.3937, 0.5455, 0.3937, 0.5, 0.3937, 0.5, 0.3937, 0.5455, 0.3937, 0.2273, 0.3937, 0.1818, 0.3937, 0.1818, 0.3937, 0.1932, 0.3937, 0.2045, 0.3937, 0.2273, 0.3937, 0.4091, 0.3937, 0.3636, 0.3937, 0.3636, 0.3937, 0.3864, 0.3937, 0.4091, 0.3937, 0.4091, 0.3937])
me_icosphere_008.use_remesh_fix_poles = True
me_icosphere_008.use_remesh_preserve_attributes = False
me_icosphere_008.use_mirror_vertex_groups = False
me_icosphere_008.update()

# ---- objects
ob_stand = bpy.data.objects.new('Stand', me_cube_001)
ob_sign = bpy.data.objects.new('Sign', me_cube_003)
ob_icosphere = bpy.data.objects.new('Icosphere', me_icosphere)
ob_icosphere_001 = bpy.data.objects.new('Icosphere.001', me_icosphere_001)
ob_icosphere_002 = bpy.data.objects.new('Icosphere.002', me_icosphere_002)
ob_icosphere_003 = bpy.data.objects.new('Icosphere.003', me_icosphere_003)
ob_icosphere_004 = bpy.data.objects.new('Icosphere.004', me_icosphere_004)
ob_icosphere_005 = bpy.data.objects.new('Icosphere.005', me_icosphere_005)
ob_icosphere_006 = bpy.data.objects.new('Icosphere.006', me_icosphere_006)
ob_icosphere_007 = bpy.data.objects.new('Icosphere.007', me_icosphere_007)
ob_icosphere_008 = bpy.data.objects.new('Icosphere.008', me_icosphere_008)

# ---- transforms, parenting, visibility, modifiers, constraints
ob_stand.location = (0.0, 0.0, 1.005)
ob_stand.lineart.crease_threshold = 0.0
ob_sign.location = (0.0, 0.04363, 4.656)
ob_sign.lineart.crease_threshold = 0.0
ob_icosphere.location = (-1.346, 0.0, 1.778)
ob_icosphere.rotation_euler = (0.0, -0.0, 0.9241)
ob_icosphere.scale = (0.1167, 0.1167, 0.1167)
ob_icosphere.lineart.crease_threshold = 0.0
ob_icosphere_001.location = (-0.9987, -0.6206, 1.778)
ob_icosphere_001.scale = (0.1167, 0.1167, 0.1167)
ob_icosphere_001.lineart.crease_threshold = 0.0
ob_icosphere_002.location = (-1.208, -0.281, 1.778)
ob_icosphere_002.rotation_euler = (0.0, -0.0, 4.814)
ob_icosphere_002.scale = (0.1167, 0.1167, 0.1167)
ob_icosphere_002.lineart.crease_threshold = 0.0
ob_icosphere_003.location = (-1.049, 0.3405, 1.778)
ob_icosphere_003.rotation_euler = (0.0, -0.0, -0.3701)
ob_icosphere_003.scale = (0.1167, 0.1167, 0.1167)
ob_icosphere_003.lineart.crease_threshold = 0.0
ob_icosphere_004.location = (-1.579, -0.4645, 1.778)
ob_icosphere_004.rotation_euler = (0.0, -0.0, 0.4694)
ob_icosphere_004.scale = (0.1167, 0.1167, 0.1167)
ob_icosphere_004.lineart.crease_threshold = 0.0
ob_icosphere_005.location = (-1.524, 0.3422, 1.778)
ob_icosphere_005.scale = (0.1167, 0.1167, 0.1167)
ob_icosphere_005.lineart.crease_threshold = 0.0
ob_icosphere_006.location = (-0.9987, 0.0, 1.778)
ob_icosphere_006.scale = (0.1167, 0.1167, 0.1167)
ob_icosphere_006.lineart.crease_threshold = 0.0
ob_icosphere_007.location = (-1.371, -0.67, 1.778)
ob_icosphere_007.rotation_euler = (0.0, -0.0, 4.814)
ob_icosphere_007.scale = (0.1167, 0.1167, 0.1167)
ob_icosphere_007.lineart.crease_threshold = 0.0
ob_icosphere_008.location = (0.9964, 0.0164, 1.886)
ob_icosphere_008.rotation_euler = (0.0, -0.0, 0.2699)
ob_icosphere_008.scale = (0.2102, 0.2102, 0.2102)
ob_icosphere_008.lineart.crease_threshold = 0.0

# ---- collection membership
col_collection.objects.link(ob_stand)
col_collection.objects.link(ob_sign)
col_collection.objects.link(ob_icosphere)
col_collection.objects.link(ob_icosphere_001)
col_collection.objects.link(ob_icosphere_002)
col_collection.objects.link(ob_icosphere_003)
col_collection.objects.link(ob_icosphere_004)
col_collection.objects.link(ob_icosphere_005)
col_collection.objects.link(ob_icosphere_006)
col_collection.objects.link(ob_icosphere_007)
col_collection.objects.link(ob_icosphere_008)

# ---- scene / render settings (as saved in the file)
scene.frame_start = 1; scene.frame_end = 250; scene.frame_set(1)
scene.render.engine = 'BLENDER_EEVEE_NEXT'
scene.cycles.use_denoising = False
scene.cycles.samples = 128
scene.cycles.sampling_pattern = 'TABULATED_SOBOL'
scene.cycles.use_adaptive_sampling = False
scene.cycles.use_light_tree = False
scene.view_settings.view_transform = 'Filmic'
bpy.context.view_layer.update()

# ---- added for rendering (the .blend has no active camera and no usable light): camera, sun
cam_auto = bpy.data.cameras.new('AutoCamera')
cam_auto.lens = 50.0
cam_auto.sensor_width = 36.0
cam_auto.clip_end = 1000.0
ob_auto_camera = bpy.data.objects.new('AutoCamera', cam_auto)
scene.collection.objects.link(ob_auto_camera)
ob_auto_camera.location = (6.95451, -8.23442, 8.51202)
ob_auto_camera.rotation_euler = (1.09748, -7.21219e-08, 0.694738)
scene.camera = ob_auto_camera
light_auto_sun = bpy.data.lights.new('AutoSun', 'SUN')
light_auto_sun.energy = 3.0
light_auto_sun.angle = 0.0523599
ob_auto_sun = bpy.data.objects.new('AutoSun', light_auto_sun)
scene.collection.objects.link(ob_auto_sun)
ob_auto_sun.rotation_euler = (0.872665, 0.174533, 0.523599)
bpy.context.view_layer.update()
